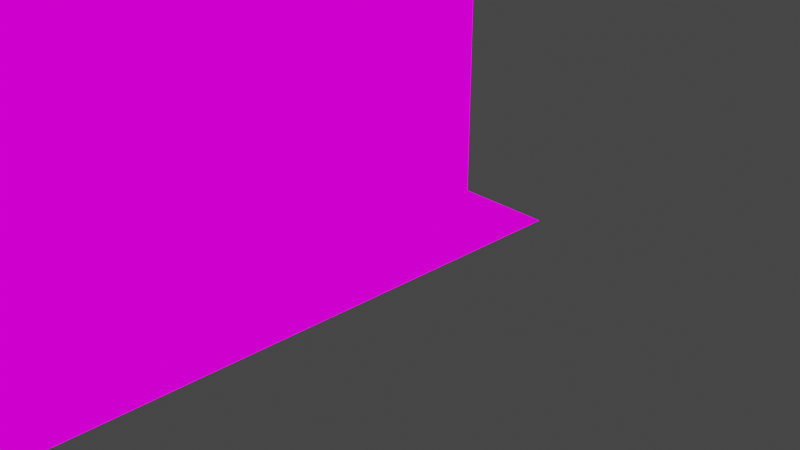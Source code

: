 # Source: DungeonMockup5.blend  (saved by Blender 2.80.75; exported with 4.5.12 LTS)
import bpy
from mathutils import Matrix  # noqa: F401  (used for matrix-valued properties, if any)

bpy.ops.wm.read_factory_settings(use_empty=True)
scene = bpy.context.scene
scene.name = 'Scene'

# ---- collections
col_collection = bpy.data.collections.new('Collection'); scene.collection.children.link(col_collection)

# ---- images (referenced by path relative to the original .blend; pixels are not part of the script)
import os
ASSET_DIR = os.environ.get("B2B_ASSET_DIR", "")  # directory of the original .blend (textures are referenced by path, not embedded)
HERE = os.path.dirname(os.path.abspath(__file__))  # packed textures are extracted next to this script under _unpacked/

def load_image(name, relpath, width, height, colorspace="sRGB"):
    """Load a texture the original file referenced (path relative to the .blend, or extracted next to this script)."""
    p = next((c for c in (os.path.join(HERE, relpath), os.path.join(ASSET_DIR, relpath)) if relpath and os.path.exists(c)), "")
    if p:
        img = bpy.data.images.load(p, check_existing=True)
        img.name = name
    else:  # same state as the original file: an image datablock whose file is absent (Cycles renders it pink)
        img = bpy.data.images.new(name, width, height)
        img.source = "FILE"
        img.filepath = "//" + (relpath or name)
    img.colorspace_settings.name = colorspace
    return img
img_0x72_16x16dungeontileset_walls_v2_png = load_image('0x72_16x16DungeonTileset_walls.v2.png', '0x72_16x16DungeonTileset_walls.v2.png', 1024, 1024, 'sRGB')
img_0x72_16x16dungeontileset_walls_v2_png_002 = load_image('0x72_16x16DungeonTileset_walls.v2.png.002', '0x72_16x16DungeonTileset_walls.v2.png', 1024, 1024, 'sRGB')
img_0x72_16x16dungeontileset_walls_v2_png_001 = load_image('0x72_16x16DungeonTileset_walls.v2.png.001', '0x72_16x16DungeonTileset_walls.v2.png', 1024, 1024, 'sRGB')

# ---- materials (node trees are filled in below, after node groups)
mat_material = bpy.data.materials.new('Material')
mat_material.alpha_threshold = 0.0
mat_material.use_transparent_shadow = False
mat_material.line_color = (0.0, 0.0, 0.0, 1.0)
mat_0x72_16x16dungeontileset_walls_v2_001 = bpy.data.materials.new('0x72_16x16DungeonTileset_walls.v2.001')
mat_0x72_16x16dungeontileset_walls_v2_001.use_transparent_shadow = False
mat_0x72_16x16dungeontileset_walls_v2_002 = bpy.data.materials.new('0x72_16x16DungeonTileset_walls.v2.002')
mat_0x72_16x16dungeontileset_walls_v2_002.use_transparent_shadow = False
mat_0x72_16x16dungeontileset_walls_v2 = bpy.data.materials.new('0x72_16x16DungeonTileset_walls.v2')
mat_0x72_16x16dungeontileset_walls_v2.use_transparent_shadow = False

# ---- material node trees
mat_material.use_nodes = True; mat_material.node_tree.nodes.clear()
_N = mat_material.node_tree.nodes; _L = mat_material.node_tree.links
n0 = _N.new('ShaderNodeOutputMaterial'); n0.name = 'Material Output'; n0.location = (300, 300)
n1 = _N.new('ShaderNodeBsdfPrincipled'); n1.name = 'Principled BSDF'; n1.location = (10, 300)
n1.distribution = 'GGX'
n1.subsurface_method = 'BURLEY'
n1.inputs[2].default_value = 0.4
n1.inputs[3].default_value = 1.45
n1.inputs[27].default_value = (0.0, 0.0, 0.0, 1.0)
n1.inputs[28].default_value = 1.0
_L.new(n1.outputs[0], n0.inputs[0])
n0.is_active_output = True
mat_0x72_16x16dungeontileset_walls_v2_001.use_nodes = True; mat_0x72_16x16dungeontileset_walls_v2_001.node_tree.nodes.clear()
_N = mat_0x72_16x16dungeontileset_walls_v2_001.node_tree.nodes; _L = mat_0x72_16x16dungeontileset_walls_v2_001.node_tree.links
n0 = _N.new('ShaderNodeOutputMaterial'); n0.name = 'Material Output'; n0.location = (400, 0)
n1 = _N.new('ShaderNodeLightPath'); n1.name = 'Light Path'; n1.location = (0, 250)
n2 = _N.new('ShaderNodeBsdfTransparent'); n2.name = 'Transparent BSDF'; n2.location = (-200, -100)
n3 = _N.new('ShaderNodeEmission'); n3.name = 'Emission'; n3.location = (-200, -200)
n4 = _N.new('ShaderNodeMixShader'); n4.name = 'Mix Shader'; n4.location = (200, 0)
n5 = _N.new('ShaderNodeMixShader'); n5.name = 'Mix Shader.001'; n5.location = (0, -100)
n6 = _N.new('ShaderNodeTexImage'); n6.name = 'Image Texture'; n6.location = (-500, 100)
n6.image = img_0x72_16x16dungeontileset_walls_v2_png
n6.interpolation = 'Closest'
_L.new(n6.outputs[0], n3.inputs[0])
_L.new(n6.outputs[1], n5.inputs[0])
_L.new(n2.outputs[0], n5.inputs[1])
_L.new(n2.outputs[0], n4.inputs[1])
_L.new(n3.outputs[0], n5.inputs[2])
_L.new(n5.outputs[0], n4.inputs[2])
_L.new(n1.outputs[0], n4.inputs[0])
_L.new(n4.outputs[0], n0.inputs[0])
n0.is_active_output = True
mat_0x72_16x16dungeontileset_walls_v2_002.use_nodes = True; mat_0x72_16x16dungeontileset_walls_v2_002.node_tree.nodes.clear()
_N = mat_0x72_16x16dungeontileset_walls_v2_002.node_tree.nodes; _L = mat_0x72_16x16dungeontileset_walls_v2_002.node_tree.links
n0 = _N.new('ShaderNodeOutputMaterial'); n0.name = 'Material Output'; n0.location = (400, 0)
n1 = _N.new('ShaderNodeLightPath'); n1.name = 'Light Path'; n1.location = (0, 250)
n2 = _N.new('ShaderNodeBsdfTransparent'); n2.name = 'Transparent BSDF'; n2.location = (-200, -100)
n3 = _N.new('ShaderNodeEmission'); n3.name = 'Emission'; n3.location = (-200, -200)
n4 = _N.new('ShaderNodeMixShader'); n4.name = 'Mix Shader'; n4.location = (200, 0)
n5 = _N.new('ShaderNodeMixShader'); n5.name = 'Mix Shader.001'; n5.location = (0, -100)
n6 = _N.new('ShaderNodeTexImage'); n6.name = 'Image Texture'; n6.location = (-500, 100)
n6.image = img_0x72_16x16dungeontileset_walls_v2_png_002
n6.interpolation = 'Closest'
_L.new(n6.outputs[0], n3.inputs[0])
_L.new(n6.outputs[1], n5.inputs[0])
_L.new(n2.outputs[0], n5.inputs[1])
_L.new(n2.outputs[0], n4.inputs[1])
_L.new(n3.outputs[0], n5.inputs[2])
_L.new(n5.outputs[0], n4.inputs[2])
_L.new(n1.outputs[0], n4.inputs[0])
_L.new(n4.outputs[0], n0.inputs[0])
n0.is_active_output = True
mat_0x72_16x16dungeontileset_walls_v2.use_nodes = True; mat_0x72_16x16dungeontileset_walls_v2.node_tree.nodes.clear()
_N = mat_0x72_16x16dungeontileset_walls_v2.node_tree.nodes; _L = mat_0x72_16x16dungeontileset_walls_v2.node_tree.links
n0 = _N.new('ShaderNodeOutputMaterial'); n0.name = 'Material Output'; n0.location = (400, 0)
n1 = _N.new('ShaderNodeLightPath'); n1.name = 'Light Path'; n1.location = (0, 250)
n2 = _N.new('ShaderNodeBsdfTransparent'); n2.name = 'Transparent BSDF'; n2.location = (-200, -100)
n3 = _N.new('ShaderNodeEmission'); n3.name = 'Emission'; n3.location = (-200, -200)
n4 = _N.new('ShaderNodeMixShader'); n4.name = 'Mix Shader'; n4.location = (200, 0)
n5 = _N.new('ShaderNodeMixShader'); n5.name = 'Mix Shader.001'; n5.location = (0, -100)
n6 = _N.new('ShaderNodeTexImage'); n6.name = 'Image Texture'; n6.location = (-500, 100)
n6.image = img_0x72_16x16dungeontileset_walls_v2_png_001
n6.interpolation = 'Closest'
_L.new(n6.outputs[0], n3.inputs[0])
_L.new(n6.outputs[1], n5.inputs[0])
_L.new(n2.outputs[0], n5.inputs[1])
_L.new(n2.outputs[0], n4.inputs[1])
_L.new(n3.outputs[0], n5.inputs[2])
_L.new(n5.outputs[0], n4.inputs[2])
_L.new(n1.outputs[0], n4.inputs[0])
_L.new(n4.outputs[0], n0.inputs[0])
n0.is_active_output = True

# ---- world
world_world = bpy.data.worlds.new('World'); scene.world = world_world
world_world.use_nodes = True; world_world.node_tree.nodes.clear()
_N = world_world.node_tree.nodes; _L = world_world.node_tree.links
n0 = _N.new('ShaderNodeOutputWorld'); n0.name = 'World Output'; n0.location = (300, 300)
n1 = _N.new('ShaderNodeBackground'); n1.name = 'Background'; n1.location = (10, 300)
n1.inputs[0].default_value = (0.05088, 0.05088, 0.05088, 1.0)
_L.new(n1.outputs[0], n0.inputs[0])
n0.is_active_output = True
world_world.color = (0.05088, 0.05088, 0.05088)
world_world.use_sun_shadow = False
world_world.sun_shadow_jitter_overblur = 0.0

# ---- cameras
cam_camera = bpy.data.cameras.new('Camera')
cam_camera.clip_end = 100.0
cam_camera.ortho_scale = 7.314

# ---- lights
light_light = bpy.data.lights.new('Light', 'POINT')
light_light.transmission_factor = 0.0
light_light.energy = 1000.0
light_light.shadow_soft_size = 0.1
light_light.shadow_maximum_resolution = 0.006
light_light.use_absolute_resolution = True

# ---- meshes
me_cube = bpy.data.meshes.new('Cube')
me_cube.from_pydata([(-0.194, -0.194, 0.0), (0.194, 0.388, 0.0), (0.0, 0.388, 0.0), (-0.5819, 0.388, 0.5819), (-0.7759, 0.0, 0.0), (0.0, 0.0, 0.194), (0.194, 0.194, 1.164), (-0.388, 0.0, 0.0), (-0.194, 0.388, 0.9699), (0.0, 0.0, 0.5819), (0.0, 0.194, 0.7759), (-0.194, -0.5819, 0.7759), (-0.194, 0.388, 0.194), (0.0, 0.194, 0.194), (0.0, 0.388, 0.388), (0.0, 0.194, 0.388), (0.0, 0.194, 0.5819), (0.0, 0.0, 0.7759), (-0.9699, 0.0, 0.0), (0.194, 0.194, 0.9699), (-0.5819, 0.0, 0.388), (0.0, 0.0, 0.388), (-0.7759, 0.0, 0.388), (-0.388, 0.0, 0.5819), (-0.5819, 0.0, 0.0), (-0.194, 0.0, 0.9699), (-0.388, 0.0, 0.194), (-1.164, 0.0, 0.0), (-0.388, -0.7759, 0.0), (-0.5819, 0.0, 0.194), (-0.7759, 0.0, 0.194), (-0.9699, 0.0, 0.388), (-1.358, 0.0, 0.0), (-0.9699, 0.0, 0.194), (-1.164, 0.0, 0.194), (-0.388, 0.0, 0.388), (-1.552, 0.0, 0.388), (-0.194, 0.0, 0.5819), (-1.164, 0.0, 0.388), (0.388, -1.164, 1.164), (0.0, 0.0, 0.0), (-1.164, -0.194, 0.7759), (-0.194, 0.0, 0.388), (-0.9699, 0.0, 0.5819), (-0.194, 0.0, 0.194), (-0.5819, 0.0, 0.5819), (-1.552, 0.0, 0.0), (-0.7759, 0.0, 0.5819), (-0.388, -0.194, 0.0), (-0.194, 0.0, 0.7759), (0.0, -0.7759, 0.9699), (-1.164, 0.0, 0.5819), (0.388, 0.0, 0.0), (-1.358, 0.0, 0.388), (-1.358, 0.0, 0.7759), (-1.358, 0.0, 0.194), (-1.358, 0.0, 0.5819), (-1.164, -0.194, 0.0), (-1.552, -0.194, 0.7759), (-0.388, 0.0, 0.7759), (-0.5819, -0.194, 0.0), (-0.194, 0.0, 0.0), (-0.5819, -0.388, 0.0), (-0.7759, -0.5819, 0.0), (-1.552, -0.5819, 0.388), (-0.388, -0.388, 0.0), (-1.552, -0.194, 0.0), (-1.552, 0.0, 0.194), (-1.552, 0.0, 0.5819), (0.388, -0.388, 0.0), (0.388, -0.7759, 0.0), (0.0, 0.194, 0.0), (-0.194, -0.388, 0.0), (-0.5819, -0.7759, 0.0), (0.0, -0.5819, 0.0), (-0.7759, -0.388, 0.0), (0.388, -0.5819, 0.0), (-0.388, -0.5819, 0.0), (0.0, -0.194, 0.0), (-1.164, -0.5819, 0.0), (-1.164, -0.388, 0.0), (-0.9699, -0.388, 0.0), (-0.7759, -0.194, 0.0), (-0.9699, -0.194, 0.0), (-1.358, -0.5819, 0.0), (-1.358, -0.194, 0.0), (-1.552, -0.388, 0.194), (-1.358, -1.164, 0.0), (-0.7759, -1.164, 0.388), (-0.9699, -0.5819, 0.0), (-1.552, -1.164, 0.0), (-1.552, -0.388, 0.0), (-0.7759, -1.164, 0.5819), (-1.552, -0.9699, 0.0), (-0.9699, -1.164, 0.0), (-1.358, -0.9699, 0.0), (-0.194, -0.7759, 0.7759), (-0.194, -0.5819, 0.0), (-1.552, -0.194, 0.388), (-0.7759, -0.9699, 0.0), (-0.5819, -0.9699, 0.0), (-0.194, -0.7759, 0.0), (-0.388, -0.9699, 0.0), (-1.164, -1.164, 0.194), (-0.5819, -1.164, 0.0), (-0.388, -1.164, 0.0), (-0.5819, -0.5819, 0.0), (-1.552, -0.194, 0.194), (0.388, -1.358, 0.0), (0.0, -0.9699, 0.0), (0.388, -0.9699, 0.0), (0.0, -0.7759, 0.0), (0.0, -0.388, 0.0), (0.194, -1.164, 0.0), (0.388, -0.194, 0.0), (0.194, -0.194, 0.0), (-0.9699, -0.9699, 0.0), (-1.164, -0.9699, 0.0), (-1.358, -0.388, 0.0), (-1.358, -0.7759, 0.0), (-0.9699, -0.7759, 0.0), (-0.7759, -0.7759, 0.0), (-1.164, -0.7759, 0.0), (-0.194, -0.9699, 0.0), (-1.552, -0.194, 0.5819), (0.388, 0.388, 0.0), (0.388, 0.194, 0.0), (0.194, 0.194, 0.0), (0.194, 0.0, 0.0), (0.194, -0.5819, 0.0), (0.194, -0.388, 0.0), (-1.552, 0.0, 0.7759), (0.194, -0.7759, 0.0), (0.194, -0.9699, 0.0), (-1.552, -0.7759, 0.5819), (-1.552, -0.5819, 0.5819), (-1.552, -0.388, 0.388), (-1.552, -0.388, 0.5819), (-1.552, -0.9699, 0.5819), (-1.552, -0.5819, 0.0), (-0.9699, -0.9699, 0.7759), (-1.358, -0.5819, 0.7759), (-1.552, -0.5819, 0.7759), (-1.552, -0.9699, 0.388), (-1.552, -1.164, 0.388), (-1.552, -0.9699, 0.194), (-1.552, -0.5819, 0.194), (-1.358, -1.164, 0.5819), (-1.552, -1.164, 0.194), (-1.552, -0.7759, 0.0), (-1.552, -0.7759, 0.194), (-1.552, -0.7759, 0.388), (-0.5819, -0.5819, 0.7759), (-1.552, -1.164, 0.5819), (-1.358, -1.164, 0.194), (-0.5819, -1.164, 0.388), (-1.552, -0.7759, 0.7759), (-1.164, -1.164, 0.0), (-1.358, -1.164, 0.388), (-0.9699, -1.164, 0.388), (-0.388, -1.164, 0.388), (-1.164, -1.164, 0.5819), (-0.7759, -1.164, 0.7759), (-0.9699, -1.164, 0.7759), (-0.388, -1.164, 0.5819), (-1.358, -0.9699, 0.7759), (0.0, -1.164, 0.7759), (-0.7759, -1.164, 0.194), (-1.164, -0.9699, 0.7759), (0.0, -1.164, 0.194), (-0.388, -1.164, 0.7759), (-0.194, -1.164, 0.7759), (-0.194, -1.164, 0.194), (-0.194, -1.164, 0.388), (-0.7759, -1.164, 0.0), (0.0, -1.164, 0.388), (-0.9699, -1.164, 0.194), (-0.194, -1.164, 0.0), (0.0, -1.358, 0.194), (0.0, -1.164, 0.0), (-1.164, -1.164, 0.388), (-0.5819, -1.164, 0.194), (-0.194, -1.164, 0.5819), (-0.9699, -1.164, 0.5819), (-0.5819, -1.164, 0.5819), (-0.388, -1.164, 0.194), (0.388, -2.328, 0.0), (0.0, -1.552, 0.194), (0.0, -1.164, 0.5819), (0.0, -1.358, 0.388), (0.0, -1.358, 0.5819), (0.0, -1.358, 0.7759), (0.0, -1.552, 0.7759), (0.388, -1.552, 0.0), (-0.7759, -2.522, 0.7759), (0.0, -1.552, 0.5819), (0.0, -1.552, 0.388), (-0.5819, -1.552, 0.5819), (0.194, -1.552, 0.0), (0.0, -1.94, 1.164), (-1.552, -1.552, 0.194), (-0.194, -1.552, 0.388), (-0.9699, -1.552, 0.5819), (-0.9699, -1.552, 0.388), (-1.164, -1.552, 0.388), (-0.194, -1.746, 0.9699), (-0.5819, -2.134, 0.7759), (-0.7759, -1.552, 0.5819), (-1.164, -1.552, 0.5819), (-0.5819, -1.552, 0.7759), (-0.7759, -1.552, 0.7759), (-0.388, -1.552, 0.388), (-0.194, -1.552, 0.5819), (-0.7759, -1.746, 0.7759), (-1.164, -1.552, 0.7759), (-1.358, -1.552, 0.7759), (-1.552, -1.552, 0.5819), (-0.5819, -1.552, 0.0), (-1.358, -1.552, 0.5819), (0.194, -2.522, 0.0), (-1.552, -1.746, 0.194), (-0.388, -1.746, 0.0), (-1.358, -1.552, 0.388), (-0.7759, -1.552, 0.194), (-0.9699, -1.552, 0.194), (0.388, -1.164, 0.0), (-0.7759, -1.552, 0.0), (-0.194, -1.552, 0.194), (-0.5819, -1.552, 0.388), (-0.7759, -1.552, 0.388), (-1.358, -1.552, 0.194), (-0.5819, -2.716, 0.0), (-0.388, -1.552, 0.194), (-0.388, -1.552, 0.5819), (-0.194, -1.746, 0.0), (-0.5819, -1.552, 0.194), (-1.164, -1.552, 0.194), (-1.552, -1.552, 0.0), (-1.552, -2.522, 0.388), (-0.5819, -1.746, 0.0), (-1.358, -2.716, 0.7759), (-1.552, -1.552, 0.388), (-1.552, -1.746, 0.388), (-0.5819, -2.328, 0.0), (-1.164, -2.716, 0.7759), (-1.552, -1.746, 0.5819), (-1.552, -2.328, 0.5819), (-1.552, -1.94, 0.388), (-1.552, -1.94, 0.5819), (-1.552, -2.134, 0.7759), (-1.164, -1.746, 0.0), (-1.552, -2.328, 0.7759), (-1.358, -2.134, 0.7759), (-1.552, -2.716, 0.5819), (-1.552, -2.522, 0.5819), (-1.552, -2.716, 0.388), (-1.552, -2.716, 0.7759), (-1.552, -1.94, 0.0), (-0.9699, -1.746, 0.0), (-1.552, -2.134, 0.388), (-1.552, -2.716, 0.0), (-1.552, -2.134, 0.5819), (-1.552, -2.716, 0.194), (-1.552, -2.134, 0.194), (-1.552, -2.328, 0.0), (-1.358, -1.746, 0.0), (-1.552, -2.328, 0.194), (-1.552, -1.94, 0.194), (-1.552, -2.522, 0.194), (-1.552, -2.328, 0.388), (-1.552, -1.746, 0.0), (-1.358, -1.552, 0.0), (-1.164, -1.552, 0.0), (-0.9699, -1.552, 0.0), (0.194, -2.716, 0.0), (0.388, -2.134, 0.0), (-0.388, -1.552, 0.0), (-0.194, -1.552, 0.0), (0.0, -1.552, 0.0), (0.388, -1.746, 0.0), (0.0, -1.358, 0.0), (-0.194, 0.388, 0.5819), (0.194, -1.358, 0.0), (-0.194, -2.134, 0.0), (-0.5819, -2.134, 0.0), (0.194, -1.746, 0.0), (0.0, -1.746, 0.0), (-0.388, -2.134, 0.0), (0.194, -2.328, 0.0), (-1.358, -2.134, 0.0), (0.0, -1.94, 0.0), (0.0, -2.716, 0.0), (-0.388, -2.328, 0.0), (0.0, -2.134, 0.0), (-0.5819, -1.94, 0.0), (-1.358, 0.388, 0.0), (-0.194, -1.94, 0.0), (-0.388, -1.94, 0.0), (-0.7759, -1.746, 0.0), (-1.164, -1.94, 0.0), (-0.9699, -2.328, 0.0), (-0.7759, -1.94, 0.0), (-1.358, -1.94, 0.0), (-0.9699, -1.94, 0.0), (-0.388, -2.522, 0.0), (0.194, -2.134, 0.0), (0.388, -1.94, 0.0), (0.194, -1.94, 0.0), (-0.194, -2.522, 0.0), (-0.7759, -2.328, 0.0), (-0.194, -2.716, 0.0), (-1.164, -2.328, 0.0), (-0.7759, -2.716, 0.0), (-0.388, -2.716, 0.0), (-0.5819, -2.522, 0.0), (0.388, -2.522, 0.0), (-0.9699, -2.716, 0.0), (-1.164, -2.716, 0.0), (-0.7759, -2.522, 0.0), (0.388, -2.716, 0.0), (-1.358, -2.716, 0.0), (-0.194, 0.388, 0.7759), (-1.164, -2.522, 0.0), (-1.358, -2.328, 0.0), (-1.358, -2.522, 0.0), (-1.552, -2.522, 0.0), (-1.552, -2.134, 0.0), (-1.164, -2.134, 0.0), (-0.9699, -2.134, 0.0), (-0.7759, -2.134, 0.0), (0.0, -2.328, 0.0), (-0.194, -2.328, 0.0), (0.0, -2.522, 0.0), (-0.9699, -2.522, 0.0), (0.0, 0.388, 0.194), (-0.194, 0.388, 0.388), (0.0, 0.388, 0.5819), (0.0, 0.388, 0.7759), (-0.5819, 0.388, 0.0), (-0.194, 0.388, 0.0), (-0.388, 0.388, 0.0), (-0.7759, 0.388, 0.0), (-0.388, 0.388, 0.194), (-0.7759, 0.388, 0.5819), (-0.5819, 0.388, 0.194), (-0.9699, 0.388, 0.194), (-0.9699, 0.388, 0.0), (-1.164, 0.388, 0.194), (-1.552, 0.388, 0.0), (-1.552, 0.388, 0.5819), (-1.552, 0.388, 0.7759), (-0.9699, 0.388, 0.5819), (-1.164, 0.388, 0.0), (-0.7759, 0.388, 0.388), (-0.388, 0.388, 0.5819), (-1.358, 0.388, 0.7759), (-1.164, 0.388, 0.7759), (-1.358, 0.388, 0.388), (-0.9699, 0.388, 0.7759), (-1.552, 0.388, 0.388), (-0.7759, 0.388, 0.7759), (-0.388, 0.388, 0.388), (-0.5819, 0.388, 0.7759), (-1.358, 0.388, 0.194), (-0.5819, 0.388, 0.388), (-0.388, 0.388, 0.7759), (-0.7759, 0.388, 0.194), (-1.164, 0.388, 0.5819), (-1.164, 0.388, 0.388), (-1.552, 0.388, 0.194), (-0.9699, 0.388, 0.388), (-1.358, 0.388, 0.5819), (-0.194, -2.328, 0.7759), (-0.388, -0.194, 0.7759), (-0.194, -1.746, 0.7759), (-0.194, -0.9699, 0.9699), (-0.194, -0.7759, 0.9699), (-0.194, -0.388, 0.7759), (-0.5819, -0.7759, 0.7759), (-0.194, -1.552, 0.9699), (-0.194, -0.194, 0.9699), (-0.194, -2.328, 0.9699), (-0.194, -0.194, 0.7759), (-0.194, -1.552, 0.7759), (-0.194, -1.94, 0.7759), (-0.194, -2.134, 0.9699), (-0.194, -1.94, 0.9699), (-0.194, -2.134, 0.7759), (0.0, -1.94, 0.9699), (-0.9699, -1.552, 0.7759), (-0.194, -2.716, 0.7759), (-0.194, -2.522, 0.9699), (-0.194, -2.716, 0.9699), (-0.388, -2.134, 0.7759), (0.0, -1.746, 0.9699), (-1.358, -1.746, 0.7759), (-1.358, -1.94, 0.7759), (-0.194, -2.522, 0.7759), (-0.388, -1.552, 0.7759), (-0.388, -2.716, 0.7759), (-0.388, -2.328, 0.7759), (-0.388, -2.522, 0.7759), (-0.388, -1.746, 0.7759), (-0.9699, -1.746, 0.7759), (-0.7759, -2.328, 0.7759), (-0.388, -1.94, 0.7759), (-0.9699, -1.94, 0.7759), (-0.9699, -2.522, 0.7759), (-0.5819, -1.94, 0.7759), (-0.7759, -1.94, 0.7759), (-0.7759, -2.134, 0.7759), (-0.5819, -1.746, 0.7759), (-0.9699, -2.328, 0.7759), (-0.5819, -2.716, 0.7759), (-0.5819, -2.522, 0.7759), (-0.5819, -2.328, 0.7759), (-1.164, -2.522, 0.7759), (-1.552, -1.552, 0.7759), (-0.7759, -2.716, 0.7759), (-1.164, -2.328, 0.7759), (-0.9699, -2.134, 0.7759), (-1.164, -2.134, 0.7759), (-1.164, -1.94, 0.7759), (-1.552, -1.94, 0.7759), (-1.552, -1.746, 0.7759), (-1.164, -1.746, 0.7759), (-1.552, -2.522, 0.7759), (-1.358, -2.328, 0.7759), (-1.358, -2.522, 0.7759), (-1.552, -1.164, 0.7759), (-1.358, -1.164, 0.7759), (-1.164, -1.164, 0.7759), (-1.552, -0.9699, 0.7759), (-0.194, -1.164, 0.9699), (-1.358, -0.7759, 0.7759), (-0.5819, -0.194, 0.7759), (-0.5819, -0.9699, 0.7759), (-0.7759, -0.7759, 0.7759), (-0.7759, -0.9699, 0.7759), (-1.164, -0.7759, 0.7759), (-0.5819, -1.164, 0.7759), (-1.552, -0.388, 0.7759), (-0.9699, -0.7759, 0.7759), (-1.164, 0.0, 0.7759), (-0.9699, -0.5819, 0.7759), (-1.358, -0.388, 0.7759), (-1.164, -0.5819, 0.7759), (-0.5819, 0.0, 0.7759), (-1.164, -0.388, 0.7759), (-0.9699, -0.194, 0.7759), (-0.7759, -0.5819, 0.7759), (-0.7759, -0.388, 0.7759), (-0.7759, 0.0, 0.7759), (-0.9699, -0.388, 0.7759), (-0.9699, 0.0, 0.7759), (-0.388, -0.5819, 0.7759), (-0.7759, -0.194, 0.7759), (-1.358, -0.194, 0.7759), (-0.388, -0.9699, 0.7759), (-0.194, -0.9699, 0.7759), (-0.388, -0.7759, 0.7759), (-0.5819, -0.388, 0.7759), (-0.388, -0.388, 0.7759), (0.0, -1.552, 1.164), (-0.194, -0.5819, 0.9699), (-0.194, -0.388, 0.9699), (0.0, -7.4e-07, 1.164), (0.194, 0.388, 1.164), (0.388, -1.94, 1.164), (0.0, -2.522, 1.164), (0.0, -2.134, 0.9699), (0.0, -2.328, 0.9699), (0.0, -2.522, 0.9699), (0.0, -2.716, 0.9699), (0.388, -2.522, 1.164), (0.0, -0.194, 1.164), (0.388, -0.9699, 1.164), (0.0, -2.328, 1.164), (1.445e-06, -1.164, 0.9699), (7.226e-07, -1.358, 0.9699), (0.194, -1.552, 1.164), (0.194, -1.552, 0.9699), (0.0, -1.552, 0.9699), (0.0, -1.358, 0.9699), (0.194, -1.358, 0.9699), (0.194, -1.358, 1.164), (0.194, -1.552, 1.164), (0.0, -0.194, 0.9699), (0.194, -1.164, 0.9699), (0.0, -0.5819, 0.9699), (0.194, -0.7759, 1.164), (0.194, -1.552, 0.9699), (0.0, -0.9699, 0.9699), (0.0, -1.164, 0.9699), (0.0, -1.746, 1.164), (0.0, -0.9699, 1.164), (0.0, -1.164, 1.164), (0.0, -0.388, 0.9699), (0.0, -0.388, 1.164), (0.0, 0.0, 0.9699), (0.0, 0.388, 1.164), (0.0, 0.388, 0.9699), (0.194, 0.0, 0.9699), (0.0, 0.194, 0.9699), (0.194, 0.388, 0.9699), (0.194, -0.388, 1.164), (0.194, -0.194, 1.164), (0.388, 0.388, 1.164), (0.388, 0.194, 1.164), (0.194, -0.9699, 1.164), (0.388, -7.4e-07, 1.164), (0.0, -0.7759, 1.164), (0.388, -0.194, 1.164), (0.388, -0.388, 1.164), (0.194, -7.4e-07, 1.164), (0.0, -0.5819, 1.164), (0.388, -1.358, 1.164), (0.194, -1.746, 1.164), (0.194, -1.164, 1.164), (0.194, -0.5819, 1.164), (0.388, -0.7759, 1.164), (0.388, -0.5819, 1.164), (0.388, -1.552, 1.164), (0.388, -1.746, 1.164), (0.194, -1.94, 1.164), (0.194, -2.716, 1.164), (0.0, -2.134, 1.164), (0.0, -2.716, 1.164), (0.194, -2.522, 1.164), (0.388, -2.716, 1.164), (0.388, -2.328, 1.164), (0.194, -2.328, 1.164), (0.194, -2.134, 1.164), (0.388, -2.134, 1.164), (-0.9699, -2.716, 0.7759)], [(480, 481), (479, 478)], [(40, 71, 13, 5), (5, 13, 15, 21), (21, 15, 16, 9), (9, 16, 10, 17), (71, 2, 334, 13), (13, 334, 14, 15), (15, 14, 336, 16), (16, 336, 337, 10), (10, 337, 501, 503), (17, 10, 503, 499), (61, 40, 5, 44), (44, 5, 21, 42), (42, 21, 9, 37), (37, 9, 17, 49), (49, 17, 499, 25), (7, 61, 44, 26), (24, 7, 26, 29), (4, 24, 29, 30), (18, 4, 30, 33), (27, 18, 33, 34), (32, 27, 34, 55), (34, 33, 31, 38), (38, 31, 43, 51), (31, 22, 47, 43), (22, 20, 45, 47), (20, 35, 23, 45), (35, 42, 37, 23), (26, 44, 42, 35), (29, 26, 35, 20), (30, 29, 20, 22), (33, 30, 22, 31), (55, 34, 38, 53), (53, 38, 51, 56), (23, 37, 49, 59), (45, 23, 59, 447), (47, 45, 447, 452), (43, 47, 452, 454), (51, 43, 454, 443), (56, 51, 443, 54), (68, 56, 54, 131), (36, 53, 56, 68), (67, 55, 53, 36), (46, 32, 55, 67), (0, 78, 40, 61), (48, 0, 61, 7), (60, 48, 7, 24), (82, 60, 24, 4), (83, 82, 4, 18), (57, 83, 18, 27), (85, 57, 27, 32), (66, 85, 32, 46), (78, 115, 128, 40), (40, 128, 127, 71), (71, 127, 1, 2), (112, 130, 115, 78), (74, 129, 130, 112), (111, 132, 129, 74), (72, 112, 78, 0), (65, 72, 0, 48), (62, 65, 48, 60), (75, 62, 60, 82), (81, 75, 82, 83), (80, 81, 83, 57), (118, 80, 57, 85), (91, 118, 85, 66), (139, 84, 118, 91), (149, 119, 84, 139), (93, 95, 119, 149), (90, 87, 95, 93), (87, 157, 117, 95), (157, 94, 116, 117), (94, 174, 99, 116), (174, 104, 100, 99), (104, 105, 102, 100), (105, 177, 123, 102), (177, 179, 109, 123), (179, 113, 133, 109), (109, 133, 132, 111), (101, 111, 74, 97), (97, 74, 112, 72), (77, 97, 72, 65), (106, 77, 65, 62), (63, 106, 62, 75), (89, 63, 75, 81), (79, 89, 81, 80), (84, 79, 80, 118), (119, 122, 79, 84), (95, 117, 122, 119), (117, 116, 120, 122), (116, 99, 121, 120), (99, 100, 73, 121), (100, 102, 28, 73), (73, 28, 77, 106), (28, 101, 97, 77), (122, 120, 89, 79), (120, 121, 63, 89), (121, 73, 106, 63), (102, 123, 101, 28), (123, 109, 111, 101), (127, 126, 125, 1), (66, 46, 67, 107), (128, 52, 126, 127), (115, 114, 52, 128), (130, 69, 114, 115), (129, 76, 69, 130), (132, 70, 76, 129), (133, 110, 70, 132), (113, 225, 110, 133), (107, 67, 36, 98), (98, 36, 68, 124), (124, 68, 131, 58), (91, 66, 107, 86), (86, 107, 98, 136), (136, 98, 124, 137), (137, 124, 58, 441), (135, 137, 441, 142), (134, 135, 142, 156), (138, 134, 156, 432), (143, 151, 134, 138), (145, 150, 151, 143), (93, 149, 150, 145), (149, 139, 146, 150), (139, 91, 86, 146), (146, 86, 136, 64), (64, 136, 137, 135), (151, 64, 135, 134), (150, 146, 64, 151), (90, 93, 145, 148), (148, 145, 143, 144), (144, 143, 138, 153), (153, 138, 432, 429), (87, 90, 148, 154), (154, 148, 144, 158), (158, 144, 153, 147), (147, 153, 429, 430), (157, 87, 154, 103), (103, 154, 158, 180), (180, 158, 147, 161), (161, 147, 430, 431), (183, 161, 431, 163), (92, 183, 163, 162), (184, 92, 162, 440), (164, 184, 440, 170), (182, 164, 170, 171), (188, 182, 171, 166), (175, 173, 182, 188), (169, 172, 173, 175), (179, 177, 172, 169), (177, 105, 185, 172), (105, 104, 181, 185), (104, 174, 167, 181), (174, 94, 176, 167), (94, 157, 103, 176), (176, 103, 180, 159), (159, 180, 161, 183), (88, 159, 183, 92), (155, 88, 92, 184), (160, 155, 184, 164), (173, 160, 164, 182), (172, 185, 160, 173), (185, 181, 155, 160), (181, 167, 88, 155), (167, 176, 159, 88), (166, 171, 433, 493), (280, 179, 169, 178), (178, 169, 175, 189), (189, 175, 188, 190), (190, 188, 166, 191), (191, 166, 493, 479), (278, 280, 178, 187), (187, 178, 189, 196), (196, 189, 190, 195), (195, 190, 191, 192), (192, 191, 479, 482), (277, 278, 187, 227), (227, 187, 196, 201), (201, 196, 195, 212), (212, 195, 192, 383), (383, 192, 482, 379), (233, 212, 383, 398), (197, 233, 398, 209), (207, 197, 209, 210), (202, 207, 210, 389), (208, 202, 389, 214), (218, 208, 214, 215), (222, 204, 208, 218), (230, 236, 204, 222), (271, 272, 236, 230), (272, 273, 224, 236), (273, 226, 223, 224), (226, 217, 235, 223), (217, 276, 232, 235), (276, 277, 227, 232), (232, 227, 201, 211), (211, 201, 212, 233), (228, 211, 233, 197), (229, 228, 197, 207), (203, 229, 207, 202), (204, 203, 202, 208), (236, 224, 203, 204), (224, 223, 229, 203), (223, 235, 228, 229), (235, 232, 211, 228), (237, 271, 230, 200), (200, 230, 222, 241), (241, 222, 218, 216), (216, 218, 215, 417), (270, 237, 200, 220), (220, 200, 241, 242), (242, 241, 216, 245), (245, 216, 417, 424), (257, 270, 220, 267), (267, 220, 242, 247), (247, 242, 245, 248), (248, 245, 424, 423), (261, 248, 423, 249), (246, 261, 249, 251), (254, 246, 251, 426), (253, 254, 426, 256), (255, 238, 254, 253), (262, 268, 238, 255), (260, 325, 268, 262), (326, 257, 267, 263), (264, 326, 263, 266), (325, 264, 266, 268), (268, 266, 269, 238), (238, 269, 246, 254), (269, 259, 261, 246), (259, 247, 248, 261), (263, 267, 247, 259), (266, 263, 259, 269), (270, 265, 271, 237), (265, 250, 272, 271), (250, 258, 273, 272), (258, 298, 226, 273), (298, 239, 217, 226), (239, 221, 276, 217), (221, 234, 277, 276), (234, 286, 278, 277), (286, 285, 198, 278), (278, 198, 282, 280), (280, 282, 113, 179), (282, 108, 225, 113), (198, 193, 108, 282), (285, 279, 193, 198), (307, 306, 279, 285), (290, 307, 285, 286), (293, 305, 307, 290), (283, 293, 290, 296), (287, 283, 296, 297), (284, 287, 297, 294), (329, 284, 294, 301), (328, 329, 301, 303), (327, 328, 303, 299), (289, 327, 299, 302), (326, 289, 302, 257), (257, 302, 265, 270), (302, 299, 250, 265), (299, 303, 258, 250), (303, 301, 298, 258), (301, 294, 239, 298), (294, 297, 221, 239), (297, 296, 234, 221), (296, 290, 286, 234), (330, 288, 305, 293), (288, 186, 275, 305), (305, 275, 306, 307), (219, 315, 186, 288), (332, 219, 288, 330), (308, 332, 330, 331), (313, 310, 308, 304), (231, 313, 304, 314), (312, 231, 314, 318), (316, 312, 318, 333), (317, 316, 333, 322), (320, 317, 322, 324), (260, 320, 324, 325), (325, 324, 323, 264), (264, 323, 289, 326), (323, 311, 327, 289), (311, 300, 328, 327), (300, 309, 329, 328), (309, 243, 284, 329), (243, 292, 287, 284), (292, 331, 283, 287), (331, 330, 293, 283), (310, 291, 332, 308), (291, 274, 219, 332), (304, 308, 331, 292), (314, 304, 292, 243), (318, 314, 243, 309), (333, 318, 309, 300), (322, 333, 300, 311), (324, 322, 311, 323), (274, 319, 315, 219), (2, 339, 12, 334), (334, 12, 335, 14), (14, 335, 281, 336), (336, 281, 321, 337), (337, 321, 8, 501), (339, 340, 342, 12), (340, 338, 344, 342), (338, 341, 366, 344), (341, 346, 345, 366), (346, 352, 347, 345), (352, 295, 363, 347), (295, 348, 369, 363), (347, 363, 357, 368), (368, 357, 371, 367), (367, 371, 355, 356), (351, 367, 356, 358), (343, 351, 358, 360), (3, 343, 360, 362), (354, 3, 362, 365), (281, 354, 365, 321), (335, 361, 354, 281), (12, 342, 361, 335), (342, 344, 364, 361), (344, 366, 353, 364), (366, 345, 370, 353), (345, 347, 368, 370), (370, 368, 367, 351), (353, 370, 351, 343), (364, 353, 343, 3), (361, 364, 3, 354), (363, 369, 359, 357), (357, 359, 349, 371), (371, 349, 350, 355), (171, 459, 375, 433), (459, 96, 376, 375), (96, 11, 464, 376), (11, 377, 465, 464), (377, 382, 380, 465), (382, 49, 25, 380), (374, 383, 379, 205), (384, 374, 205, 386), (387, 384, 386, 385), (372, 387, 385, 381), (397, 372, 381, 391), (390, 397, 391, 392), (393, 387, 372, 400), (400, 372, 397, 401), (401, 397, 390, 399), (405, 384, 387, 393), (402, 374, 384, 405), (398, 383, 374, 402), (209, 398, 402, 411), (210, 209, 411, 213), (389, 210, 213, 403), (214, 389, 403, 425), (425, 403, 406, 422), (403, 213, 409, 406), (406, 409, 410, 420), (213, 411, 408, 409), (409, 408, 206, 410), (408, 405, 393, 206), (411, 402, 405, 408), (206, 393, 400, 415), (415, 400, 401, 414), (414, 401, 399, 413), (404, 415, 414, 194), (410, 206, 415, 404), (420, 410, 404, 412), (412, 404, 194, 407), (194, 414, 413, 418), (407, 194, 418, 534), (421, 420, 412, 419), (422, 406, 420, 421), (419, 412, 407, 416), (416, 407, 534, 244), (215, 214, 425, 395), (417, 215, 395, 424), (424, 395, 396, 423), (423, 396, 252, 249), (249, 252, 427, 251), (251, 427, 428, 426), (427, 419, 416, 428), (428, 416, 244, 240), (426, 428, 240, 256), (252, 421, 419, 427), (396, 422, 421, 252), (395, 425, 422, 396), (431, 430, 165, 168), (430, 429, 432, 165), (163, 431, 168, 140), (162, 163, 140, 438), (440, 162, 438, 436), (140, 168, 439, 442), (168, 165, 434, 439), (165, 432, 156, 434), (434, 156, 142, 141), (439, 434, 141, 446), (442, 439, 446, 444), (437, 442, 444, 450), (438, 140, 442, 437), (436, 438, 437, 378), (378, 437, 450, 152), (141, 142, 441, 445), (446, 141, 445, 448), (444, 446, 448, 453), (448, 445, 457, 41), (445, 441, 58, 457), (457, 58, 131, 54), (450, 444, 453, 451), (448, 41, 449, 453), (453, 449, 456, 451), (450, 451, 461, 152), (451, 456, 435, 461), (449, 454, 452, 456), (41, 443, 454, 449), (457, 54, 443, 41), (456, 452, 447, 435), (440, 436, 458, 170), (170, 458, 459, 171), (436, 378, 460, 458), (458, 460, 96, 459), (460, 455, 11, 96), (378, 152, 455, 460), (455, 462, 377, 11), (152, 461, 462, 455), (462, 373, 382, 377), (461, 435, 373, 462), (435, 447, 59, 373), (373, 59, 49, 382), (433, 375, 492, 493), (375, 376, 50, 492), (376, 464, 489, 50), (464, 465, 497, 489), (465, 380, 487, 497), (380, 25, 499, 487), (205, 379, 482, 394), (386, 205, 394, 388), (385, 386, 388, 470), (381, 385, 470, 471), (391, 381, 471, 472), (392, 391, 472, 473), (388, 394, 494, 199), (470, 388, 199, 526), (471, 470, 526, 477), (472, 471, 477, 469), (473, 472, 469, 527), (482, 483, 484, 491), (491, 484, 485, 486), (484, 488, 518, 485), (483, 493, 488, 484), (488, 493, 496, 518), (482, 491, 486, 463), (394, 482, 463, 494), (493, 492, 495, 496), (492, 50, 511, 495), (50, 489, 515, 511), (489, 497, 498, 515), (497, 487, 475, 498), (487, 499, 466, 475), (499, 502, 514, 466), (499, 503, 19, 502), (503, 501, 504, 19), (502, 19, 6, 514), (19, 504, 467, 6), (504, 501, 500, 467), (6, 467, 507, 508), (514, 6, 508, 510), (506, 514, 510, 512), (505, 506, 512, 513), (475, 466, 514, 506), (498, 475, 506, 505), (515, 498, 505, 519), (511, 515, 519, 490), (495, 511, 490, 509), (496, 495, 509, 518), (518, 509, 476, 39), (509, 490, 520, 476), (490, 519, 521, 520), (519, 505, 513, 521), (485, 518, 39, 516), (486, 485, 516, 522), (517, 486, 522, 523), (524, 517, 523, 468), (494, 463, 486, 517), (199, 494, 517, 524), (526, 199, 524, 532), (477, 526, 532, 531), (469, 477, 531, 528), (527, 469, 528, 525), (525, 528, 474, 529), (528, 531, 530, 474), (531, 532, 533, 530), (532, 524, 468, 533)])
me_cube.polygons.foreach_set('material_index', [1, 1, 1, 1, 1, 1, 1, 1, 1, 1, 3, 3, 3, 3, 3, 3, 3, 3, 3, 3, 3, 3, 3, 3, 3, 3, 3, 3, 3, 3, 3, 3, 3, 3, 3, 3, 3, 3, 3, 3, 3, 3, 3, 1, 1, 1, 1, 1, 1, 1, 1, 1, 1, 1, 1, 1, 1, 1, 1, 1, 1, 1, 1, 1, 1, 1, 1, 1, 1, 1, 1, 1, 1, 1, 1, 1, 1, 1, 1, 1, 1, 1, 1, 1, 1, 1, 1, 1, 1, 1, 1, 1, 1, 1, 1, 1, 1, 1, 1, 1, 3, 1, 1, 1, 1, 1, 1, 1, 3, 3, 3, 3, 3, 3, 3, 3, 3, 3, 3, 3, 3, 3, 3, 3, 3, 3, 3, 3, 3, 3, 3, 3, 3, 3, 3, 3, 3, 3, 3, 3, 3, 3, 3, 3, 3, 3, 3, 3, 3, 3, 3, 3, 3, 3, 3, 3, 3, 3, 3, 3, 3, 3, 3, 3, 1, 1, 1, 1, 1, 1, 1, 1, 1, 1, 3, 3, 3, 3, 3, 3, 3, 3, 3, 3, 3, 3, 3, 3, 3, 3, 3, 3, 3, 3, 3, 3, 3, 3, 3, 3, 3, 1, 3, 3, 3, 3, 3, 3, 3, 3, 3, 3, 3, 3, 3, 3, 3, 3, 3, 3, 3, 3, 3, 3, 3, 3, 3, 3, 3, 3, 3, 1, 1, 1, 1, 1, 1, 1, 1, 1, 1, 1, 1, 1, 1, 1, 1, 1, 1, 1, 1, 1, 1, 1, 1, 1, 1, 1, 1, 1, 1, 1, 1, 1, 1, 1, 1, 1, 1, 1, 1, 1, 1, 1, 1, 1, 1, 1, 1, 1, 1, 1, 1, 1, 1, 1, 1, 1, 1, 1, 1, 1, 1, 1, 1, 1, 1, 1, 1, 1, 1, 1, 1, 1, 1, 1, 1, 1, 1, 1, 1, 1, 1, 1, 1, 1, 1, 1, 1, 1, 1, 1, 1, 1, 1, 1, 1, 1, 1, 1, 1, 1, 1, 1, 1, 1, 1, 1, 1, 1, 3, 3, 3, 3, 1, 1, 3, 3, 3, 3, 3, 1, 3, 3, 3, 3, 3, 3, 1, 3, 3, 3, 3, 3, 3, 3, 3, 3, 3, 3, 3, 3, 3, 3, 3, 3, 3, 3, 3, 3, 3, 3, 1, 1, 1, 1, 1, 1, 1, 1, 1, 1, 1, 1, 1, 1, 1, 1, 1, 1, 1, 1, 1, 1, 1, 1, 1, 1, 1, 1, 1, 1, 1, 1, 1, 1, 1, 1, 1, 1, 1, 1, 1, 1, 1, 1, 1, 1, 1, 1, 1, 1, 1, 1, 1, 1, 1, 1, 1, 1, 1, 3, 3, 3, 3, 3, 3, 3, 3, 3, 3, 3, 3, 3, 3, 3, 3, 3, 3, 3, 3, 3, 3, 3, 3, 3, 3, 3, 3, 3, 3, 3, 3, 3, 3, 3, 3, 3, 3, 3, 3, 3, 3, 3, 3, 3, 3, 3])
_uv = me_cube.uv_layers.new(name='UVMap')
_uv.uv.foreach_set('vector', [0.1876, 0.8751, 0.2499, 0.8751, 0.2499, 0.9374, 0.1876, 0.9374, 0.1876, 0.8751, 0.2499, 0.8751, 0.2499, 0.9374, 0.1876, 0.9374, 0.1876, 0.8751, 0.2499, 0.8751, 0.2499, 0.9374, 0.1876, 0.9374, 0.1876, 0.8751, 0.2499, 0.8751, 0.2499, 0.9374, 0.1876, 0.9374, 0.2501, 0.8751, 0.3124, 0.8751, 0.3124, 0.9374, 0.2501, 0.9374, 0.2501, 0.8751, 0.3124, 0.8751, 0.3124, 0.9374, 0.2501, 0.9374, 0.2501, 0.8751, 0.3124, 0.8751, 0.3124, 0.9374, 0.2501, 0.9374, 0.2501, 0.8751, 0.3124, 0.8751, 0.3124, 0.9374, 0.2501, 0.9374, 0.2501, 0.8751, 0.3124, 0.8751, 0.3124, 0.9374, 0.2501, 0.9374, 0.1876, 0.8751, 0.2499, 0.8751, 0.2499, 0.9374, 0.1876, 0.9374, 0.2501, 0.8751, 0.3124, 0.8751, 0.3124, 0.9374, 0.2501, 0.9374, 0.2501, 0.8751, 0.3124, 0.8751, 0.3124, 0.9374, 0.2501, 0.9374, 0.2501, 0.8751, 0.3124, 0.8751, 0.3124, 0.9374, 0.2501, 0.9374, 0.2501, 0.8751, 0.3124, 0.8751, 0.3124, 0.9374, 0.2501, 0.9374, 0.2501, 0.8751, 0.3124, 0.8751, 0.3124, 0.9374, 0.2501, 0.9374, 0.0626, 0.8751, 0.1249, 0.8751, 0.1249, 0.9374, 0.0626, 0.9374, 0.0626, 0.8751, 0.1249, 0.8751, 0.1249, 0.9374, 0.0626, 0.9374, 0.0626, 0.8751, 0.1249, 0.8751, 0.1249, 0.9374, 0.0626, 0.9374, 0.0626, 0.8751, 0.1249, 0.8751, 0.1249, 0.9374, 0.0626, 0.9374, 0.0626, 0.8751, 0.1249, 0.8751, 0.1249, 0.9374, 0.0626, 0.9374, 0.0626, 0.8751, 0.1249, 0.8751, 0.1249, 0.9374, 0.0626, 0.9374, 0.0626, 0.8751, 0.1249, 0.8751, 0.1249, 0.9374, 0.0626, 0.9374, 0.0626, 0.8751, 0.1249, 0.8751, 0.1249, 0.9374, 0.0626, 0.9374, 0.0626, 0.8751, 0.1249, 0.8751, 0.1249, 0.9374, 0.0626, 0.9374, 0.0626, 0.8751, 0.1249, 0.8751, 0.1249, 0.9374, 0.0626, 0.9374, 0.0626, 0.8751, 0.1249, 0.8751, 0.1249, 0.9374, 0.0626, 0.9374, 0.0626, 0.8751, 0.1249, 0.8751, 0.1249, 0.9374, 0.0626, 0.9374, 0.0626, 0.8751, 0.1249, 0.8751, 0.1249, 0.9374, 0.0626, 0.9374, 0.0626, 0.8751, 0.1249, 0.8751, 0.1249, 0.9374, 0.0626, 0.9374, 0.0626, 0.8751, 0.1249, 0.8751, 0.1249, 0.9374, 0.0626, 0.9374, 0.0626, 0.8751, 0.1249, 0.8751, 0.1249, 0.9374, 0.0626, 0.9374, 0.0626, 0.8751, 0.1249, 0.8751, 0.1249, 0.9374, 0.0626, 0.9374, 0.0626, 0.8751, 0.1249, 0.8751, 0.1249, 0.9374, 0.0626, 0.9374, 0.0626, 0.8751, 0.1249, 0.8751, 0.1249, 0.9374, 0.0626, 0.9374, 0.0626, 0.8751, 0.1249, 0.8751, 0.1249, 0.9374, 0.0626, 0.9374, 0.0626, 0.8751, 0.1249, 0.8751, 0.1249, 0.9374, 0.0626, 0.9374, 0.0626, 0.8751, 0.1249, 0.8751, 0.1249, 0.9374, 0.0626, 0.9374, 0.0626, 0.8751, 0.1249, 0.8751, 0.1249, 0.9374, 0.0626, 0.9374, 0.0626, 0.8751, 0.1249, 0.8751, 0.1249, 0.9374, 0.0626, 0.9374, 0.1876, 0.8751, 0.2499, 0.8751, 0.2499, 0.9374, 0.1876, 0.9374, 0.1876, 0.8751, 0.2499, 0.8751, 0.2499, 0.9374, 0.1876, 0.9374, 0.1876, 0.8751, 0.2499, 0.8751, 0.2499, 0.9374, 0.1876, 0.9374, 0.1876, 0.8751, 0.2499, 0.8751, 0.2499, 0.9374, 0.1876, 0.9374, 0.6251, 0.5626, 0.6874, 0.5626, 0.6874, 0.6249, 0.6251, 0.6249, 0.6251, 0.5626, 0.6874, 0.5626, 0.6874, 0.6249, 0.6251, 0.6249, 0.6251, 0.5626, 0.6874, 0.5626, 0.6874, 0.6249, 0.6251, 0.6249, 0.6251, 0.5626, 0.6874, 0.5626, 0.6874, 0.6249, 0.6251, 0.6249, 0.6251, 0.5626, 0.6874, 0.5626, 0.6874, 0.6249, 0.6251, 0.6249, 0.6251, 0.5626, 0.6874, 0.5626, 0.6874, 0.6249, 0.6251, 0.6249, 0.6251, 0.5626, 0.6874, 0.5626, 0.6874, 0.6249, 0.6251, 0.6249, 0.6251, 0.5626, 0.6874, 0.5626, 0.6874, 0.6249, 0.6251, 0.6249, 0.6251, 0.5626, 0.6874, 0.5626, 0.6874, 0.6249, 0.6251, 0.6249, 0.6251, 0.5626, 0.6874, 0.5626, 0.6874, 0.6249, 0.6251, 0.6249, 0.6251, 0.5626, 0.6874, 0.5626, 0.6874, 0.6249, 0.6251, 0.6249, 0.6251, 0.5626, 0.6874, 0.5626, 0.6874, 0.6249, 0.6251, 0.6249, 0.6251, 0.5626, 0.6874, 0.5626, 0.6874, 0.6249, 0.6251, 0.6249, 0.6251, 0.5626, 0.6874, 0.5626, 0.6874, 0.6249, 0.6251, 0.6249, 0.6251, 0.5626, 0.6874, 0.5626, 0.6874, 0.6249, 0.6251, 0.6249, 0.6251, 0.5626, 0.6874, 0.5626, 0.6874, 0.6249, 0.6251, 0.6249, 0.6251, 0.5626, 0.6874, 0.5626, 0.6874, 0.6249, 0.6251, 0.6249, 0.6251, 0.5626, 0.6874, 0.5626, 0.6874, 0.6249, 0.6251, 0.6249, 0.6251, 0.5626, 0.6874, 0.5626, 0.6874, 0.6249, 0.6251, 0.6249, 0.6251, 0.5626, 0.6874, 0.5626, 0.6874, 0.6249, 0.6251, 0.6249, 0.6251, 0.5626, 0.6874, 0.5626, 0.6874, 0.6249, 0.6251, 0.6249, 0.6251, 0.5626, 0.6874, 0.5626, 0.6874, 0.6249, 0.6251, 0.6249, 0.6251, 0.5626, 0.6874, 0.5626, 0.6874, 0.6249, 0.6251, 0.6249, 0.6251, 0.5626, 0.6874, 0.5626, 0.6874, 0.6249, 0.6251, 0.6249, 0.6251, 0.5626, 0.6874, 0.5626, 0.6874, 0.6249, 0.6251, 0.6249, 0.6251, 0.5626, 0.6874, 0.5626, 0.6874, 0.6249, 0.6251, 0.6249, 0.6251, 0.5626, 0.6874, 0.5626, 0.6874, 0.6249, 0.6251, 0.6249, 0.6251, 0.5626, 0.6874, 0.5626, 0.6874, 0.6249, 0.6251, 0.6249, 0.6251, 0.5626, 0.6874, 0.5626, 0.6874, 0.6249, 0.6251, 0.6249, 0.6251, 0.5626, 0.6874, 0.5626, 0.6874, 0.6249, 0.6251, 0.6249, 0.6251, 0.5626, 0.6874, 0.5626, 0.6874, 0.6249, 0.6251, 0.6249, 0.6251, 0.5626, 0.6874, 0.5626, 0.6874, 0.6249, 0.6251, 0.6249, 0.6251, 0.5626, 0.6874, 0.5626, 0.6874, 0.6249, 0.6251, 0.6249, 0.6251, 0.5626, 0.6874, 0.5626, 0.6874, 0.6249, 0.6251, 0.6249, 0.6251, 0.5626, 0.6874, 0.5626, 0.6874, 0.6249, 0.6251, 0.6249, 0.6251, 0.5626, 0.6874, 0.5626, 0.6874, 0.6249, 0.6251, 0.6249, 0.6251, 0.5626, 0.6874, 0.5626, 0.6874, 0.6249, 0.6251, 0.6249, 0.6251, 0.5626, 0.6874, 0.5626, 0.6874, 0.6249, 0.6251, 0.6249, 0.6251, 0.5626, 0.6874, 0.5626, 0.6874, 0.6249, 0.6251, 0.6249, 0.6251, 0.5626, 0.6874, 0.5626, 0.6874, 0.6249, 0.6251, 0.6249, 0.6251, 0.5626, 0.6874, 0.5626, 0.6874, 0.6249, 0.6251, 0.6249, 0.6251, 0.5626, 0.6874, 0.5626, 0.6874, 0.6249, 0.6251, 0.6249, 0.6251, 0.5626, 0.6874, 0.5626, 0.6874, 0.6249, 0.6251, 0.6249, 0.6251, 0.5626, 0.6874, 0.5626, 0.6874, 0.6249, 0.6251, 0.6249, 0.6251, 0.5626, 0.6874, 0.5626, 0.6874, 0.6249, 0.6251, 0.6249, 0.6251, 0.5626, 0.6874, 0.5626, 0.6874, 0.6249, 0.6251, 0.6249, 0.6251, 0.5626, 0.6874, 0.5626, 0.6874, 0.6249, 0.6251, 0.6249, 0.6251, 0.5626, 0.6874, 0.5626, 0.6874, 0.6249, 0.6251, 0.6249, 0.6251, 0.5626, 0.6874, 0.5626, 0.6874, 0.6249, 0.6251, 0.6249, 0.6251, 0.5626, 0.6874, 0.5626, 0.6874, 0.6249, 0.6251, 0.6249, 0.6251, 0.5626, 0.6874, 0.5626, 0.6874, 0.6249, 0.6251, 0.6249, 0.6251, 0.5626, 0.6874, 0.5626, 0.6874, 0.6249, 0.6251, 0.6249, 0.6251, 0.5626, 0.6874, 0.5626, 0.6874, 0.6249, 0.6251, 0.6249, 0.6251, 0.5626, 0.6874, 0.5626, 0.6874, 0.6249, 0.6251, 0.6249, 0.6251, 0.5626, 0.6874, 0.5626, 0.6874, 0.6249, 0.6251, 0.6249, 0.6251, 0.5626, 0.6874, 0.5626, 0.6874, 0.6249, 0.6251, 0.6249, 0.6251, 0.5626, 0.6874, 0.5626, 0.6874, 0.6249, 0.6251, 0.6249, 0.2501, 0.8751, 0.3124, 0.8751, 0.3124, 0.9374, 0.2501, 0.9374, 0.6251, 0.5626, 0.6874, 0.5626, 0.6874, 0.6249, 0.6251, 0.6249, 0.6251, 0.5626, 0.6874, 0.5626, 0.6874, 0.6249, 0.6251, 0.6249, 0.6251, 0.5626, 0.6874, 0.5626, 0.6874, 0.6249, 0.6251, 0.6249, 0.6251, 0.5626, 0.6874, 0.5626, 0.6874, 0.6249, 0.6251, 0.6249, 0.6251, 0.5626, 0.6874, 0.5626, 0.6874, 0.6249, 0.6251, 0.6249, 0.6251, 0.5626, 0.6874, 0.5626, 0.6874, 0.6249, 0.6251, 0.6249, 0.6251, 0.5626, 0.6874, 0.5626, 0.6874, 0.6249, 0.6251, 0.6249, 0.2501, 0.8751, 0.3124, 0.8751, 0.3124, 0.9374, 0.2501, 0.9374, 0.2501, 0.8751, 0.3124, 0.8751, 0.3124, 0.9374, 0.2501, 0.9374, 0.2501, 0.8751, 0.3124, 0.8751, 0.3124, 0.9374, 0.2501, 0.9374, 0.0626, 0.8751, 0.1249, 0.8751, 0.1249, 0.9374, 0.0626, 0.9374, 0.0626, 0.8751, 0.1249, 0.8751, 0.1249, 0.9374, 0.0626, 0.9374, 0.0626, 0.8751, 0.1249, 0.8751, 0.1249, 0.9374, 0.0626, 0.9374, 0.0626, 0.8751, 0.1249, 0.8751, 0.1249, 0.9374, 0.0626, 0.9374, 0.0626, 0.8751, 0.1249, 0.8751, 0.1249, 0.9374, 0.0626, 0.9374, 0.0626, 0.8751, 0.1249, 0.8751, 0.1249, 0.9374, 0.0626, 0.9374, 0.0626, 0.8751, 0.1249, 0.8751, 0.1249, 0.9374, 0.0626, 0.9374, 0.0626, 0.8751, 0.1249, 0.8751, 0.1249, 0.9374, 0.0626, 0.9374, 0.0626, 0.8751, 0.1249, 0.8751, 0.1249, 0.9374, 0.0626, 0.9374, 0.0626, 0.8751, 0.1249, 0.8751, 0.1249, 0.9374, 0.0626, 0.9374, 0.0626, 0.8751, 0.1249, 0.8751, 0.1249, 0.9374, 0.0626, 0.9374, 0.0626, 0.8751, 0.1249, 0.8751, 0.1249, 0.9374, 0.0626, 0.9374, 0.0626, 0.8751, 0.1249, 0.8751, 0.1249, 0.9374, 0.0626, 0.9374, 0.0626, 0.8751, 0.1249, 0.8751, 0.1249, 0.9374, 0.0626, 0.9374, 0.0626, 0.8751, 0.1249, 0.8751, 0.1249, 0.9374, 0.0626, 0.9374, 0.0626, 0.8751, 0.1249, 0.8751, 0.1249, 0.9374, 0.0626, 0.9374, 0.1876, 0.8751, 0.2499, 0.8751, 0.2499, 0.9374, 0.1876, 0.9374, 0.1876, 0.8751, 0.2499, 0.8751, 0.2499, 0.9374, 0.1876, 0.9374, 0.1876, 0.8751, 0.2499, 0.8751, 0.2499, 0.9374, 0.1876, 0.9374, 0.1876, 0.8751, 0.2499, 0.8751, 0.2499, 0.9374, 0.1876, 0.9374, 0.0626, 0.8751, 0.1249, 0.8751, 0.1249, 0.9374, 0.0626, 0.9374, 0.0626, 0.8751, 0.1249, 0.8751, 0.1249, 0.9374, 0.0626, 0.9374, 0.0626, 0.8751, 0.1249, 0.8751, 0.1249, 0.9374, 0.0626, 0.9374, 0.0626, 0.8751, 0.1249, 0.8751, 0.1249, 0.9374, 0.0626, 0.9374, 0.0626, 0.8751, 0.1249, 0.8751, 0.1249, 0.9374, 0.0626, 0.9374, 0.0626, 0.8751, 0.1249, 0.8751, 0.1249, 0.9374, 0.0626, 0.9374, 0.0626, 0.8751, 0.1249, 0.8751, 0.1249, 0.9374, 0.0626, 0.9374, 0.0626, 0.8751, 0.1249, 0.8751, 0.1249, 0.9374, 0.0626, 0.9374, 0.0626, 0.8751, 0.1249, 0.8751, 0.1249, 0.9374, 0.0626, 0.9374, 0.0626, 0.8751, 0.1249, 0.8751, 0.1249, 0.9374, 0.0626, 0.9374, 0.0626, 0.8751, 0.1249, 0.8751, 0.1249, 0.9374, 0.0626, 0.9374, 0.0626, 0.8751, 0.1249, 0.8751, 0.1249, 0.9374, 0.0626, 0.9374, 0.0626, 0.8751, 0.1249, 0.8751, 0.1249, 0.9374, 0.0626, 0.9374, 0.1876, 0.8751, 0.2499, 0.8751, 0.2499, 0.9374, 0.1876, 0.9374, 0.1876, 0.8751, 0.2499, 0.8751, 0.2499, 0.9374, 0.1876, 0.9374, 0.1876, 0.8751, 0.2499, 0.8751, 0.2499, 0.9374, 0.1876, 0.9374, 0.1876, 0.8751, 0.2499, 0.8751, 0.2499, 0.9374, 0.1876, 0.9374, 0.0626, 0.8751, 0.1249, 0.8751, 0.1249, 0.9374, 0.0626, 0.9374, 0.0626, 0.8751, 0.1249, 0.8751, 0.1249, 0.9374, 0.0626, 0.9374, 0.0626, 0.8751, 0.1249, 0.8751, 0.1249, 0.9374, 0.0626, 0.9374, 0.0626, 0.8751, 0.1249, 0.8751, 0.1249, 0.9374, 0.0626, 0.9374, 0.0626, 0.8751, 0.1249, 0.8751, 0.1249, 0.9374, 0.0626, 0.9374, 0.0626, 0.8751, 0.1249, 0.8751, 0.1249, 0.9374, 0.0626, 0.9374, 0.0626, 0.8751, 0.1249, 0.8751, 0.1249, 0.9374, 0.0626, 0.9374, 0.0626, 0.8751, 0.1249, 0.8751, 0.1249, 0.9374, 0.0626, 0.9374, 0.0626, 0.8751, 0.1249, 0.8751, 0.1249, 0.9374, 0.0626, 0.9374, 0.0626, 0.8751, 0.1249, 0.8751, 0.1249, 0.9374, 0.0626, 0.9374, 0.0626, 0.8751, 0.1249, 0.8751, 0.1249, 0.9374, 0.0626, 0.9374, 0.0626, 0.8751, 0.1249, 0.8751, 0.1249, 0.9374, 0.0626, 0.9374, 0.0626, 0.8751, 0.1249, 0.8751, 0.1249, 0.9374, 0.0626, 0.9374, 0.0626, 0.8751, 0.1249, 0.8751, 0.1249, 0.9374, 0.0626, 0.9374, 0.0626, 0.8751, 0.1249, 0.8751, 0.1249, 0.9374, 0.0626, 0.9374, 0.1876, 0.8751, 0.2499, 0.8751, 0.2499, 0.9374, 0.1876, 0.9374, 0.2501, 0.8751, 0.3124, 0.8751, 0.3124, 0.9374, 0.2501, 0.9374, 0.2501, 0.8751, 0.3124, 0.8751, 0.3124, 0.9374, 0.2501, 0.9374, 0.2501, 0.8751, 0.3124, 0.8751, 0.3124, 0.9374, 0.2501, 0.9374, 0.2501, 0.8751, 0.3124, 0.8751, 0.3124, 0.9374, 0.2501, 0.9374, 0.2501, 0.8751, 0.3124, 0.8751, 0.3124, 0.9374, 0.2501, 0.9374, 0.1876, 0.8751, 0.2499, 0.8751, 0.2499, 0.9374, 0.1876, 0.9374, 0.1876, 0.8751, 0.2499, 0.8751, 0.2499, 0.9374, 0.1876, 0.9374, 0.1876, 0.8751, 0.2499, 0.8751, 0.2499, 0.9374, 0.1876, 0.9374, 0.1876, 0.8751, 0.2499, 0.8751, 0.2499, 0.9374, 0.1876, 0.9374, 0.1876, 0.8751, 0.2499, 0.8751, 0.2499, 0.9374, 0.1876, 0.9374, 0.2501, 0.8751, 0.3124, 0.8751, 0.3124, 0.9374, 0.2501, 0.9374, 0.2501, 0.8751, 0.3124, 0.8751, 0.3124, 0.9374, 0.2501, 0.9374, 0.2501, 0.8751, 0.3124, 0.8751, 0.3124, 0.9374, 0.2501, 0.9374, 0.2501, 0.8751, 0.3124, 0.8751, 0.3124, 0.9374, 0.2501, 0.9374, 0.2501, 0.8751, 0.3124, 0.8751, 0.3124, 0.9374, 0.2501, 0.9374, 0.0626, 0.8751, 0.1249, 0.8751, 0.1249, 0.9374, 0.0626, 0.9374, 0.0626, 0.8751, 0.1249, 0.8751, 0.1249, 0.9374, 0.0626, 0.9374, 0.0626, 0.8751, 0.1249, 0.8751, 0.1249, 0.9374, 0.0626, 0.9374, 0.0626, 0.8751, 0.1249, 0.8751, 0.1249, 0.9374, 0.0626, 0.9374, 0.0626, 0.8751, 0.1249, 0.8751, 0.1249, 0.9374, 0.0626, 0.9374, 0.0626, 0.8751, 0.1249, 0.8751, 0.1249, 0.9374, 0.0626, 0.9374, 0.0626, 0.8751, 0.1249, 0.8751, 0.1249, 0.9374, 0.0626, 0.9374, 0.0626, 0.8751, 0.1249, 0.8751, 0.1249, 0.9374, 0.0626, 0.9374, 0.0626, 0.8751, 0.1249, 0.8751, 0.1249, 0.9374, 0.0626, 0.9374, 0.0626, 0.8751, 0.1249, 0.8751, 0.1249, 0.9374, 0.0626, 0.9374, 0.0626, 0.8751, 0.1249, 0.8751, 0.1249, 0.9374, 0.0626, 0.9374, 0.0626, 0.8751, 0.1249, 0.8751, 0.1249, 0.9374, 0.0626, 0.9374, 0.0626, 0.8751, 0.1249, 0.8751, 0.1249, 0.9374, 0.0626, 0.9374, 0.0626, 0.8751, 0.1249, 0.8751, 0.1249, 0.9374, 0.0626, 0.9374, 0.0626, 0.8751, 0.1249, 0.8751, 0.1249, 0.9374, 0.0626, 0.9374, 0.0626, 0.8751, 0.1249, 0.8751, 0.1249, 0.9374, 0.0626, 0.9374, 0.0626, 0.8751, 0.1249, 0.8751, 0.1249, 0.9374, 0.0626, 0.9374, 0.0626, 0.8751, 0.1249, 0.8751, 0.1249, 0.9374, 0.0626, 0.9374, 0.0626, 0.8751, 0.1249, 0.8751, 0.1249, 0.9374, 0.0626, 0.9374, 0.0626, 0.8751, 0.1249, 0.8751, 0.1249, 0.9374, 0.0626, 0.9374, 0.0626, 0.8751, 0.1249, 0.8751, 0.1249, 0.9374, 0.0626, 0.9374, 0.0626, 0.8751, 0.1249, 0.8751, 0.1249, 0.9374, 0.0626, 0.9374, 0.0626, 0.8751, 0.1249, 0.8751, 0.1249, 0.9374, 0.0626, 0.9374, 0.0626, 0.8751, 0.1249, 0.8751, 0.1249, 0.9374, 0.0626, 0.9374, 0.1876, 0.8751, 0.2499, 0.8751, 0.2499, 0.9374, 0.1876, 0.9374, 0.1876, 0.8751, 0.2499, 0.8751, 0.2499, 0.9374, 0.1876, 0.9374, 0.1876, 0.8751, 0.2499, 0.8751, 0.2499, 0.9374, 0.1876, 0.9374, 0.1876, 0.8751, 0.2499, 0.8751, 0.2499, 0.9374, 0.1876, 0.9374, 0.2501, 0.8751, 0.3124, 0.8751, 0.3124, 0.9374, 0.2501, 0.9374, 0.2501, 0.8751, 0.3124, 0.8751, 0.3124, 0.9374, 0.2501, 0.9374, 0.2501, 0.8751, 0.3124, 0.8751, 0.3124, 0.9374, 0.2501, 0.9374, 0.2501, 0.8751, 0.3124, 0.8751, 0.3124, 0.9374, 0.2501, 0.9374, 0.0626, 0.8751, 0.1249, 0.8751, 0.1249, 0.9374, 0.0626, 0.9374, 0.0626, 0.8751, 0.1249, 0.8751, 0.1249, 0.9374, 0.0626, 0.9374, 0.0626, 0.8751, 0.1249, 0.8751, 0.1249, 0.9374, 0.0626, 0.9374, 0.0626, 0.8751, 0.1249, 0.8751, 0.1249, 0.9374, 0.0626, 0.9374, 0.0626, 0.8751, 0.1249, 0.8751, 0.1249, 0.9374, 0.0626, 0.9374, 0.0626, 0.8751, 0.1249, 0.8751, 0.1249, 0.9374, 0.0626, 0.9374, 0.0626, 0.8751, 0.1249, 0.8751, 0.1249, 0.9374, 0.0626, 0.9374, 0.1876, 0.8751, 0.2499, 0.8751, 0.2499, 0.9374, 0.1876, 0.9374, 0.1876, 0.8751, 0.2499, 0.8751, 0.2499, 0.9374, 0.1876, 0.9374, 0.1876, 0.8751, 0.2499, 0.8751, 0.2499, 0.9374, 0.1876, 0.9374, 0.1876, 0.8751, 0.2499, 0.8751, 0.2499, 0.9374, 0.1876, 0.9374, 0.0626, 0.8751, 0.1249, 0.8751, 0.1249, 0.9374, 0.0626, 0.9374, 0.0626, 0.8751, 0.1249, 0.8751, 0.1249, 0.9374, 0.0626, 0.9374, 0.0626, 0.8751, 0.1249, 0.8751, 0.1249, 0.9374, 0.0626, 0.9374, 0.0626, 0.8751, 0.1249, 0.8751, 0.1249, 0.9374, 0.0626, 0.9374, 0.0626, 0.8751, 0.1249, 0.8751, 0.1249, 0.9374, 0.0626, 0.9374, 0.0626, 0.8751, 0.1249, 0.8751, 0.1249, 0.9374, 0.0626, 0.9374, 0.0626, 0.8751, 0.1249, 0.8751, 0.1249, 0.9374, 0.0626, 0.9374, 0.0626, 0.8751, 0.1249, 0.8751, 0.1249, 0.9374, 0.0626, 0.9374, 0.0626, 0.8751, 0.1249, 0.8751, 0.1249, 0.9374, 0.0626, 0.9374, 0.6251, 0.5626, 0.6874, 0.5626, 0.6874, 0.6249, 0.6251, 0.6249, 0.6251, 0.5626, 0.6874, 0.5626, 0.6874, 0.6249, 0.6251, 0.6249, 0.6251, 0.5626, 0.6874, 0.5626, 0.6874, 0.6249, 0.6251, 0.6249, 0.6251, 0.5626, 0.6874, 0.5626, 0.6874, 0.6249, 0.6251, 0.6249, 0.6251, 0.5626, 0.6874, 0.5626, 0.6874, 0.6249, 0.6251, 0.6249, 0.6251, 0.5626, 0.6874, 0.5626, 0.6874, 0.6249, 0.6251, 0.6249, 0.6251, 0.5626, 0.6874, 0.5626, 0.6874, 0.6249, 0.6251, 0.6249, 0.6251, 0.5626, 0.6874, 0.5626, 0.6874, 0.6249, 0.6251, 0.6249, 0.6251, 0.5626, 0.6874, 0.5626, 0.6874, 0.6249, 0.6251, 0.6249, 0.6251, 0.5626, 0.6874, 0.5626, 0.6874, 0.6249, 0.6251, 0.6249, 0.6251, 0.5626, 0.6874, 0.5626, 0.6874, 0.6249, 0.6251, 0.6249, 0.6251, 0.5626, 0.6874, 0.5626, 0.6874, 0.6249, 0.6251, 0.6249, 0.6251, 0.5626, 0.6874, 0.5626, 0.6874, 0.6249, 0.6251, 0.6249, 0.6251, 0.5626, 0.6874, 0.5626, 0.6874, 0.6249, 0.6251, 0.6249, 0.6251, 0.5626, 0.6874, 0.5626, 0.6874, 0.6249, 0.6251, 0.6249, 0.6251, 0.5626, 0.6874, 0.5626, 0.6874, 0.6249, 0.6251, 0.6249, 0.6251, 0.5626, 0.6874, 0.5626, 0.6874, 0.6249, 0.6251, 0.6249, 0.6251, 0.5626, 0.6874, 0.5626, 0.6874, 0.6249, 0.6251, 0.6249, 0.6251, 0.5626, 0.6874, 0.5626, 0.6874, 0.6249, 0.6251, 0.6249, 0.6251, 0.5626, 0.6874, 0.5626, 0.6874, 0.6249, 0.6251, 0.6249, 0.6251, 0.5626, 0.6874, 0.5626, 0.6874, 0.6249, 0.6251, 0.6249, 0.6251, 0.5626, 0.6874, 0.5626, 0.6874, 0.6249, 0.6251, 0.6249, 0.6251, 0.5626, 0.6874, 0.5626, 0.6874, 0.6249, 0.6251, 0.6249, 0.6251, 0.5626, 0.6874, 0.5626, 0.6874, 0.6249, 0.6251, 0.6249, 0.6251, 0.5626, 0.6874, 0.5626, 0.6874, 0.6249, 0.6251, 0.6249, 0.6251, 0.5626, 0.6874, 0.5626, 0.6874, 0.6249, 0.6251, 0.6249, 0.6251, 0.5626, 0.6874, 0.5626, 0.6874, 0.6249, 0.6251, 0.6249, 0.6251, 0.5626, 0.6874, 0.5626, 0.6874, 0.6249, 0.6251, 0.6249, 0.6251, 0.5626, 0.6874, 0.5626, 0.6874, 0.6249, 0.6251, 0.6249, 0.6251, 0.5626, 0.6874, 0.5626, 0.6874, 0.6249, 0.6251, 0.6249, 0.6251, 0.5626, 0.6874, 0.5626, 0.6874, 0.6249, 0.6251, 0.6249, 0.6251, 0.5626, 0.6874, 0.5626, 0.6874, 0.6249, 0.6251, 0.6249, 0.6251, 0.5626, 0.6874, 0.5626, 0.6874, 0.6249, 0.6251, 0.6249, 0.6251, 0.5626, 0.6874, 0.5626, 0.6874, 0.6249, 0.6251, 0.6249, 0.6251, 0.5626, 0.6874, 0.5626, 0.6874, 0.6249, 0.6251, 0.6249, 0.6251, 0.5626, 0.6874, 0.5626, 0.6874, 0.6249, 0.6251, 0.6249, 0.6251, 0.5626, 0.6874, 0.5626, 0.6874, 0.6249, 0.6251, 0.6249, 0.6251, 0.5626, 0.6874, 0.5626, 0.6874, 0.6249, 0.6251, 0.6249, 0.6251, 0.5626, 0.6874, 0.5626, 0.6874, 0.6249, 0.6251, 0.6249, 0.6251, 0.5626, 0.6874, 0.5626, 0.6874, 0.6249, 0.6251, 0.6249, 0.6251, 0.5626, 0.6874, 0.5626, 0.6874, 0.6249, 0.6251, 0.6249, 0.6251, 0.5626, 0.6874, 0.5626, 0.6874, 0.6249, 0.6251, 0.6249, 0.6251, 0.5626, 0.6874, 0.5626, 0.6874, 0.6249, 0.6251, 0.6249, 0.6251, 0.5626, 0.6874, 0.5626, 0.6874, 0.6249, 0.6251, 0.6249, 0.6251, 0.5626, 0.6874, 0.5626, 0.6874, 0.6249, 0.6251, 0.6249, 0.6251, 0.5626, 0.6874, 0.5626, 0.6874, 0.6249, 0.6251, 0.6249, 0.6251, 0.5626, 0.6874, 0.5626, 0.6874, 0.6249, 0.6251, 0.6249, 0.6251, 0.5626, 0.6874, 0.5626, 0.6874, 0.6249, 0.6251, 0.6249, 0.6251, 0.5626, 0.6874, 0.5626, 0.6874, 0.6249, 0.6251, 0.6249, 0.6251, 0.5626, 0.6874, 0.5626, 0.6874, 0.6249, 0.6251, 0.6249, 0.6251, 0.5626, 0.6874, 0.5626, 0.6874, 0.6249, 0.6251, 0.6249, 0.6251, 0.5626, 0.6874, 0.5626, 0.6874, 0.6249, 0.6251, 0.6249, 0.6251, 0.5626, 0.6874, 0.5626, 0.6874, 0.6249, 0.6251, 0.6249, 0.6251, 0.5626, 0.6874, 0.5626, 0.6874, 0.6249, 0.6251, 0.6249, 0.6251, 0.5626, 0.6874, 0.5626, 0.6874, 0.6249, 0.6251, 0.6249, 0.6251, 0.5626, 0.6874, 0.5626, 0.6874, 0.6249, 0.6251, 0.6249, 0.6251, 0.5626, 0.6874, 0.5626, 0.6874, 0.6249, 0.6251, 0.6249, 0.6251, 0.5626, 0.6874, 0.5626, 0.6874, 0.6249, 0.6251, 0.6249, 0.6251, 0.5626, 0.6874, 0.5626, 0.6874, 0.6249, 0.6251, 0.6249, 0.6251, 0.5626, 0.6874, 0.5626, 0.6874, 0.6249, 0.6251, 0.6249, 0.6251, 0.5626, 0.6874, 0.5626, 0.6874, 0.6249, 0.6251, 0.6249, 0.6251, 0.5626, 0.6874, 0.5626, 0.6874, 0.6249, 0.6251, 0.6249, 0.6251, 0.5626, 0.6874, 0.5626, 0.6874, 0.6249, 0.6251, 0.6249, 0.6251, 0.5626, 0.6874, 0.5626, 0.6874, 0.6249, 0.6251, 0.6249, 0.1876, 0.8751, 0.2499, 0.8751, 0.2499, 0.9374, 0.1876, 0.9374, 0.1876, 0.8751, 0.2499, 0.8751, 0.2499, 0.9374, 0.1876, 0.9374, 0.1876, 0.8751, 0.2499, 0.8751, 0.2499, 0.9374, 0.1876, 0.9374, 0.1876, 0.8751, 0.2499, 0.8751, 0.2499, 0.9374, 0.1876, 0.9374, 0.1876, 0.8751, 0.2499, 0.8751, 0.2499, 0.9374, 0.1876, 0.9374, 0.0626, 0.8751, 0.1249, 0.8751, 0.1249, 0.9374, 0.0626, 0.9374, 0.0626, 0.8751, 0.1249, 0.8751, 0.1249, 0.9374, 0.0626, 0.9374, 0.0626, 0.8751, 0.1249, 0.8751, 0.1249, 0.9374, 0.0626, 0.9374, 0.0626, 0.8751, 0.1249, 0.8751, 0.1249, 0.9374, 0.0626, 0.9374, 0.0626, 0.8751, 0.1249, 0.8751, 0.1249, 0.9374, 0.0626, 0.9374, 0.0626, 0.8751, 0.1249, 0.8751, 0.1249, 0.9374, 0.0626, 0.9374, 0.2501, 0.8751, 0.3124, 0.8751, 0.3124, 0.9374, 0.2501, 0.9374, 0.0626, 0.8751, 0.1249, 0.8751, 0.1249, 0.9374, 0.0626, 0.9374, 0.0626, 0.8751, 0.1249, 0.8751, 0.1249, 0.9374, 0.0626, 0.9374, 0.0626, 0.8751, 0.1249, 0.8751, 0.1249, 0.9374, 0.0626, 0.9374, 0.0626, 0.8751, 0.1249, 0.8751, 0.1249, 0.9374, 0.0626, 0.9374, 0.0626, 0.8751, 0.1249, 0.8751, 0.1249, 0.9374, 0.0626, 0.9374, 0.0626, 0.8751, 0.1249, 0.8751, 0.1249, 0.9374, 0.0626, 0.9374, 0.0626, 0.8751, 0.1249, 0.8751, 0.1249, 0.9374, 0.0626, 0.9374, 0.0626, 0.8751, 0.1249, 0.8751, 0.1249, 0.9374, 0.0626, 0.9374, 0.0626, 0.8751, 0.1249, 0.8751, 0.1249, 0.9374, 0.0626, 0.9374, 0.0626, 0.8751, 0.1249, 0.8751, 0.1249, 0.9374, 0.0626, 0.9374, 0.0626, 0.8751, 0.1249, 0.8751, 0.1249, 0.9374, 0.0626, 0.9374, 0.0626, 0.8751, 0.1249, 0.8751, 0.1249, 0.9374, 0.0626, 0.9374, 0.0626, 0.8751, 0.1249, 0.8751, 0.1249, 0.9374, 0.0626, 0.9374, 0.0626, 0.8751, 0.1249, 0.8751, 0.1249, 0.9374, 0.0626, 0.9374, 0.0626, 0.8751, 0.1249, 0.8751, 0.1249, 0.9374, 0.0626, 0.9374, 0.0626, 0.8751, 0.1249, 0.8751, 0.1249, 0.9374, 0.0626, 0.9374, 0.0626, 0.8751, 0.1249, 0.8751, 0.1249, 0.9374, 0.0626, 0.9374, 0.0626, 0.8751, 0.1249, 0.8751, 0.1249, 0.9374, 0.0626, 0.9374, 0.2501, 0.8751, 0.3124, 0.8751, 0.3124, 0.9374, 0.2501, 0.9374, 0.2501, 0.8751, 0.3124, 0.8751, 0.3124, 0.9374, 0.2501, 0.9374, 0.2501, 0.8751, 0.3124, 0.8751, 0.3124, 0.9374, 0.2501, 0.9374, 0.0626, 0.8751, 0.1249, 0.8751, 0.1249, 0.9374, 0.0626, 0.9374, 0.0626, 0.8751, 0.1249, 0.8751, 0.1249, 0.9374, 0.0626, 0.9374, 0.0626, 0.8751, 0.1249, 0.8751, 0.1249, 0.9374, 0.0626, 0.9374, 0.0626, 0.8751, 0.1249, 0.8751, 0.1249, 0.9374, 0.0626, 0.9374, 0.0626, 0.8751, 0.1249, 0.8751, 0.1249, 0.9374, 0.0626, 0.9374, 0.0626, 0.8751, 0.1249, 0.8751, 0.1249, 0.9374, 0.0626, 0.9374, 0.0626, 0.8751, 0.1249, 0.8751, 0.1249, 0.9374, 0.0626, 0.9374, 0.0626, 0.8751, 0.1249, 0.8751, 0.1249, 0.9374, 0.0626, 0.9374, 0.0626, 0.8751, 0.1249, 0.8751, 0.1249, 0.9374, 0.0626, 0.9374, 0.0626, 0.8751, 0.1249, 0.8751, 0.1249, 0.9374, 0.0626, 0.9374, 0.0626, 0.8751, 0.1249, 0.8751, 0.1249, 0.9374, 0.0626, 0.9374, 0.0626, 0.8751, 0.1249, 0.8751, 0.1249, 0.9374, 0.0626, 0.9374, 0.6874, 0.5626, 0.6874, 0.6249, 0.6251, 0.6249, 0.6251, 0.5626, 0.6874, 0.5626, 0.6874, 0.6249, 0.6251, 0.6249, 0.6251, 0.5626, 0.6874, 0.5626, 0.6874, 0.6249, 0.6251, 0.6249, 0.6251, 0.5626, 0.6874, 0.5626, 0.6874, 0.6249, 0.6251, 0.6249, 0.6251, 0.5626, 0.6251, 0.5626, 0.6874, 0.5626, 0.6874, 0.6249, 0.6251, 0.6249, 0.6251, 0.5626, 0.6874, 0.5626, 0.6874, 0.6249, 0.6251, 0.6249, 0.6874, 0.5626, 0.6874, 0.6249, 0.6251, 0.6249, 0.6251, 0.5626, 0.6874, 0.5626, 0.6874, 0.6249, 0.6251, 0.6249, 0.6251, 0.5626, 0.6874, 0.5626, 0.6874, 0.6249, 0.6251, 0.6249, 0.6251, 0.5626, 0.6874, 0.5626, 0.6874, 0.6249, 0.6251, 0.6249, 0.6251, 0.5626, 0.6874, 0.5626, 0.6874, 0.6249, 0.6251, 0.6249, 0.6251, 0.5626, 0.6251, 0.5626, 0.6874, 0.5626, 0.6874, 0.6249, 0.6251, 0.6249, 0.6874, 0.5626, 0.6874, 0.6249, 0.6251, 0.6249, 0.6251, 0.5626, 0.6874, 0.5626, 0.6874, 0.6249, 0.6251, 0.6249, 0.6251, 0.5626, 0.6874, 0.5626, 0.6874, 0.6249, 0.6251, 0.6249, 0.6251, 0.5626, 0.6874, 0.5626, 0.6874, 0.6249, 0.6251, 0.6249, 0.6251, 0.5626, 0.6874, 0.5626, 0.6874, 0.6249, 0.6251, 0.6249, 0.6251, 0.5626, 0.6874, 0.5626, 0.6874, 0.6249, 0.6251, 0.6249, 0.6251, 0.5626, 0.6251, 0.5626, 0.6874, 0.5626, 0.6874, 0.6249, 0.6251, 0.6249, 0.6874, 0.5626, 0.6874, 0.6249, 0.6251, 0.6249, 0.6251, 0.5626, 0.6874, 0.5626, 0.6874, 0.6249, 0.6251, 0.6249, 0.6251, 0.5626, 0.6874, 0.5626, 0.6874, 0.6249, 0.6251, 0.6249, 0.6251, 0.5626, 0.6874, 0.5626, 0.6874, 0.6249, 0.6251, 0.6249, 0.6251, 0.5626, 0.6874, 0.5626, 0.6874, 0.6249, 0.6251, 0.6249, 0.6251, 0.5626, 0.6874, 0.5626, 0.6874, 0.6249, 0.6251, 0.6249, 0.6251, 0.5626, 0.6874, 0.5626, 0.6874, 0.6249, 0.6251, 0.6249, 0.6251, 0.5626, 0.6874, 0.5626, 0.6874, 0.6249, 0.6251, 0.6249, 0.6251, 0.5626, 0.6874, 0.5626, 0.6874, 0.6249, 0.6251, 0.6249, 0.6251, 0.5626, 0.6874, 0.5626, 0.6874, 0.6249, 0.6251, 0.6249, 0.6251, 0.5626, 0.6874, 0.5626, 0.6874, 0.6249, 0.6251, 0.6249, 0.6251, 0.5626, 0.6874, 0.5626, 0.6874, 0.6249, 0.6251, 0.6249, 0.6251, 0.5626, 0.6874, 0.5626, 0.6874, 0.6249, 0.6251, 0.6249, 0.6251, 0.5626, 0.6874, 0.5626, 0.6874, 0.6249, 0.6251, 0.6249, 0.6251, 0.5626, 0.6874, 0.5626, 0.6874, 0.6249, 0.6251, 0.6249, 0.6251, 0.5626, 0.6874, 0.5626, 0.6874, 0.6249, 0.6251, 0.6249, 0.6251, 0.5626, 0.6874, 0.5626, 0.6874, 0.6249, 0.6251, 0.6249, 0.6251, 0.5626, 0.6874, 0.5626, 0.6874, 0.6249, 0.6251, 0.6249, 0.6251, 0.5626, 0.6874, 0.5626, 0.6874, 0.6249, 0.6251, 0.6249, 0.6251, 0.5626, 0.6874, 0.5626, 0.6874, 0.6249, 0.6251, 0.6249, 0.6251, 0.5626, 0.6874, 0.5626, 0.6874, 0.6249, 0.6251, 0.6249, 0.6251, 0.5626, 0.6874, 0.5626, 0.6874, 0.6249, 0.6251, 0.6249, 0.6251, 0.5626, 0.6874, 0.5626, 0.6874, 0.6249, 0.6251, 0.6249, 0.6251, 0.5626, 0.6251, 0.5626, 0.6874, 0.5626, 0.6874, 0.6249, 0.6251, 0.6249, 0.6251, 0.5626, 0.6874, 0.5626, 0.6874, 0.6249, 0.6251, 0.6249, 0.6251, 0.5626, 0.6874, 0.5626, 0.6874, 0.6249, 0.6251, 0.6249, 0.6251, 0.5626, 0.6874, 0.5626, 0.6874, 0.6249, 0.6251, 0.6249, 0.6251, 0.5626, 0.6874, 0.5626, 0.6874, 0.6249, 0.6251, 0.6249, 0.6251, 0.5626, 0.6874, 0.5626, 0.6874, 0.6249, 0.6251, 0.6249, 0.6251, 0.5626, 0.6874, 0.5626, 0.6874, 0.6249, 0.6251, 0.6249, 0.6251, 0.5626, 0.6874, 0.5626, 0.6874, 0.6249, 0.6251, 0.6249, 0.6251, 0.5626, 0.6874, 0.5626, 0.6874, 0.6249, 0.6251, 0.6249, 0.6251, 0.5626, 0.6874, 0.5626, 0.6874, 0.6249, 0.6251, 0.6249, 0.6251, 0.5626, 0.6874, 0.5626, 0.6874, 0.6249, 0.6251, 0.6249, 0.6251, 0.5626, 0.6874, 0.5626, 0.6874, 0.6249, 0.6251, 0.6249, 0.6251, 0.5626, 0.6874, 0.5626, 0.6874, 0.6249, 0.6251, 0.6249, 0.6251, 0.5626, 0.6874, 0.5626, 0.6874, 0.6249, 0.6251, 0.6249, 0.6251, 0.5626, 0.6874, 0.5626, 0.6874, 0.6249, 0.6251, 0.6249, 0.6251, 0.5626, 0.6874, 0.5626, 0.6874, 0.6249, 0.6251, 0.6249, 0.6251, 0.5626, 0.6874, 0.5626, 0.6874, 0.6249, 0.6251, 0.6249, 0.6251, 0.5626, 0.6874, 0.5626, 0.6874, 0.6249, 0.6251, 0.6249, 0.6251, 0.5626, 0.6874, 0.5626, 0.6874, 0.6249, 0.6251, 0.6249, 0.6251, 0.5626, 0.6874, 0.5626, 0.6874, 0.6249, 0.6251, 0.6249, 0.6251, 0.5626, 0.6874, 0.5626, 0.6874, 0.6249, 0.6251, 0.6249, 0.6251, 0.6249, 0.6251, 0.5626, 0.6874, 0.5626, 0.6874, 0.6249, 0.6251, 0.5626, 0.6874, 0.5626, 0.6874, 0.6249, 0.6251, 0.6249, 0.6251, 0.5626, 0.6874, 0.5626, 0.6874, 0.6249, 0.6251, 0.6249, 0.6251, 0.5626, 0.6874, 0.5626, 0.6874, 0.6249, 0.6251, 0.6249, 0.6251, 0.5626, 0.6874, 0.5626, 0.6874, 0.6249, 0.6251, 0.6249, 0.6251, 0.5626, 0.6874, 0.5626, 0.6874, 0.6249, 0.6251, 0.6249, 0.6251, 0.5626, 0.6874, 0.5626, 0.6874, 0.6249, 0.6251, 0.6249, 0.6251, 0.5626, 0.6874, 0.5626, 0.6874, 0.6249, 0.6251, 0.6249, 0.6251, 0.5626, 0.6874, 0.5626, 0.6874, 0.6249, 0.6251, 0.6249, 0.6251, 0.5626, 0.6874, 0.5626, 0.6874, 0.6249, 0.6251, 0.6249, 0.6251, 0.5626, 0.6874, 0.5626, 0.6874, 0.6249, 0.6251, 0.6249, 0.6251, 0.5626, 0.6874, 0.5626, 0.6874, 0.6249, 0.6251, 0.6249, 0.6251, 0.5626, 0.6874, 0.5626, 0.6874, 0.6249, 0.6251, 0.6249, 0.6251, 0.5626, 0.6874, 0.5626, 0.6874, 0.6249, 0.6251, 0.6249, 0.6251, 0.5626, 0.6874, 0.5626, 0.6874, 0.6249, 0.6251, 0.6249, 0.6251, 0.5626, 0.6874, 0.5626, 0.6874, 0.6249, 0.6251, 0.6249, 0.6251, 0.5626, 0.6874, 0.5626, 0.6874, 0.6249, 0.6251, 0.6249, 0.6251, 0.5626, 0.6874, 0.5626, 0.6874, 0.6249, 0.6251, 0.6249, 0.6251, 0.5626, 0.6874, 0.5626, 0.6874, 0.6249, 0.6251, 0.6249, 0.6251, 0.5626, 0.6874, 0.5626, 0.6874, 0.6249, 0.6251, 0.6249, 0.6251, 0.5626, 0.6874, 0.5626, 0.6874, 0.6249, 0.6251, 0.6249, 0.6251, 0.5626, 0.6874, 0.5626, 0.6874, 0.6249, 0.6251, 0.6249, 0.6251, 0.5626, 0.6874, 0.5626, 0.6874, 0.6249, 0.6251, 0.6249, 0.6251, 0.5626, 0.6874, 0.5626, 0.6874, 0.6249, 0.6251, 0.6249, 0.6251, 0.5626, 0.6874, 0.5626, 0.6874, 0.6249, 0.6251, 0.6249, 0.6251, 0.5626, 0.6874, 0.5626, 0.6874, 0.6249, 0.6251, 0.6249, 0.6251, 0.5626, 0.6874, 0.5626, 0.6874, 0.6249, 0.6251, 0.6249, 0.6251, 0.5626, 0.6874, 0.5626, 0.6874, 0.6249, 0.6251, 0.6249, 0.6251, 0.5626, 0.6874, 0.5626, 0.6874, 0.6249, 0.6251, 0.6249, 0.6251, 0.5626, 0.6874, 0.5626, 0.6874, 0.6249, 0.6251, 0.6249, 0.6251, 0.5626, 0.6874, 0.5626, 0.6874, 0.6249, 0.6251, 0.6249, 0.6251, 0.5626, 0.6874, 0.5626, 0.6874, 0.6249, 0.6251, 0.6249, 0.6251, 0.5626, 0.6874, 0.5626, 0.6874, 0.6249, 0.6251, 0.6249, 0.0626, 0.8751, 0.1249, 0.8751, 0.1249, 0.9374, 0.0626, 0.9374, 0.0626, 0.8751, 0.1249, 0.8751, 0.1249, 0.9374, 0.0626, 0.9374, 0.0626, 0.8751, 0.1249, 0.8751, 0.1249, 0.9374, 0.0626, 0.9374, 0.0626, 0.8751, 0.1249, 0.8751, 0.1249, 0.9374, 0.0626, 0.9374, 0.0626, 0.8751, 0.1249, 0.8751, 0.1249, 0.9374, 0.0626, 0.9374, 0.1876, 0.8751, 0.2499, 0.8751, 0.2499, 0.9374, 0.1876, 0.9374, 0.1876, 0.8751, 0.2499, 0.8751, 0.2499, 0.9374, 0.1876, 0.9374, 0.2501, 0.8751, 0.3124, 0.8751, 0.3124, 0.9374, 0.2501, 0.9374, 0.2501, 0.8751, 0.3124, 0.8751, 0.3124, 0.9374, 0.2501, 0.9374, 0.1876, 0.8751, 0.2499, 0.8751, 0.2499, 0.9374, 0.1876, 0.9374, 0.2501, 0.8751, 0.3124, 0.8751, 0.3124, 0.9374, 0.2501, 0.9374, 0.0626, 0.8751, 0.1249, 0.8751, 0.1249, 0.9374, 0.0626, 0.9374, 0.0626, 0.8751, 0.1249, 0.8751, 0.1249, 0.9374, 0.0626, 0.9374, 0.0626, 0.8751, 0.1249, 0.8751, 0.1249, 0.9374, 0.0626, 0.9374, 0.0626, 0.8751, 0.1249, 0.8751, 0.1249, 0.9374, 0.0626, 0.9374, 0.0626, 0.8751, 0.1249, 0.8751, 0.1249, 0.9374, 0.0626, 0.9374, 0.0626, 0.8751, 0.1249, 0.8751, 0.1249, 0.9374, 0.0626, 0.9374, 0.0626, 0.8751, 0.1249, 0.8751, 0.1249, 0.9374, 0.0626, 0.9374, 0.2501, 0.8751, 0.3124, 0.8751, 0.3124, 0.9374, 0.2501, 0.9374, 0.1876, 0.8751, 0.2499, 0.8751, 0.2499, 0.9374, 0.1876, 0.9374, 0.2501, 0.8751, 0.3124, 0.8751, 0.3124, 0.9374, 0.2501, 0.9374, 0.1876, 0.8751, 0.2499, 0.8751, 0.2499, 0.9374, 0.1876, 0.9374, 0.2501, 0.8751, 0.3124, 0.8751, 0.3124, 0.9374, 0.2501, 0.9374, 0.1876, 0.8751, 0.2499, 0.8751, 0.2499, 0.9374, 0.1876, 0.9374, 0.1251, 0.5001, 0.1874, 0.5001, 0.1874, 0.5624, 0.1251, 0.5624, 0.1251, 0.5001, 0.1874, 0.5001, 0.1874, 0.5624, 0.1251, 0.5624, 0.1251, 0.5001, 0.1874, 0.5001, 0.1874, 0.5624, 0.1251, 0.5624, 0.1251, 0.5001, 0.1874, 0.5001, 0.1874, 0.5624, 0.1251, 0.5624, 0.1251, 0.5001, 0.1874, 0.5001, 0.1874, 0.5624, 0.1251, 0.5624, 0.1251, 0.5001, 0.1874, 0.5001, 0.1874, 0.5624, 0.1251, 0.5624, 0.1251, 0.5001, 0.1874, 0.5001, 0.1874, 0.5624, 0.1251, 0.5624, 0.1251, 0.5001, 0.1874, 0.5001, 0.1874, 0.5624, 0.1251, 0.5624, 0.1251, 0.5001, 0.1874, 0.5001, 0.1874, 0.5624, 0.1251, 0.5624, 0.1251, 0.5001, 0.1874, 0.5001, 0.1874, 0.5624, 0.1251, 0.5624, 0.1251, 0.5001, 0.1874, 0.5001, 0.1874, 0.5624, 0.1251, 0.5624, 0.1251, 0.5001, 0.1874, 0.5001, 0.1874, 0.5624, 0.1251, 0.5624, 0.1251, 0.5001, 0.1874, 0.5001, 0.1874, 0.5624, 0.1251, 0.5624, 0.1251, 0.5001, 0.1874, 0.5001, 0.1874, 0.5624, 0.1251, 0.5624, 0.1251, 0.5001, 0.1874, 0.5001, 0.1874, 0.5624, 0.1251, 0.5624, 0.1251, 0.5001, 0.1874, 0.5001, 0.1874, 0.5624, 0.1251, 0.5624, 0.1251, 0.5001, 0.1874, 0.5001, 0.1874, 0.5624, 0.1251, 0.5624, 0.1251, 0.5001, 0.1874, 0.5001, 0.1874, 0.5624, 0.1251, 0.5624, 0.1251, 0.5001, 0.1874, 0.5001, 0.1874, 0.5624, 0.1251, 0.5624, 0.1251, 0.5001, 0.1874, 0.5001, 0.1874, 0.5624, 0.1251, 0.5624, 0.1251, 0.5001, 0.1874, 0.5001, 0.1874, 0.5624, 0.1251, 0.5624, 0.1251, 0.5001, 0.1874, 0.5001, 0.1874, 0.5624, 0.1251, 0.5624, 0.1251, 0.5001, 0.1874, 0.5001, 0.1874, 0.5624, 0.1251, 0.5624, 0.1251, 0.5001, 0.1874, 0.5001, 0.1874, 0.5624, 0.1251, 0.5624, 0.1251, 0.5001, 0.1874, 0.5001, 0.1874, 0.5624, 0.1251, 0.5624, 0.1251, 0.5001, 0.1874, 0.5001, 0.1874, 0.5624, 0.1251, 0.5624, 0.1251, 0.5001, 0.1874, 0.5001, 0.1874, 0.5624, 0.1251, 0.5624, 0.1251, 0.5001, 0.1874, 0.5001, 0.1874, 0.5624, 0.1251, 0.5624])
me_cube.materials.append(mat_material)
me_cube.materials.append(mat_0x72_16x16dungeontileset_walls_v2_001)
me_cube.materials.append(mat_0x72_16x16dungeontileset_walls_v2_002)
me_cube.materials.append(mat_0x72_16x16dungeontileset_walls_v2)
me_cube.use_remesh_preserve_volume = False
me_cube.use_remesh_preserve_attributes = False
me_cube.use_mirror_vertex_groups = False
me_cube.update()

# ---- objects
ob_cube = bpy.data.objects.new('Cube', me_cube)
ob_light = bpy.data.objects.new('Light', light_light)
ob_camera = bpy.data.objects.new('Camera', cam_camera)

# ---- transforms, parenting, visibility, modifiers, constraints
ob_cube.location = (0.0, 0.0, 0.0)
ob_cube.scale = (2.578, 2.578, 2.578)
ob_cube.lock_rotations_4d = False
ob_cube.empty_display_type = 'ARROWS'
ob_cube.lineart.crease_threshold = 0.0
ob_light.location = (4.076, 1.005, 5.904)
ob_light.rotation_euler = (0.6503, 0.05522, 1.866)
ob_light.lock_rotations_4d = False
ob_light.empty_display_type = 'ARROWS'
ob_light.color = (0.0, 0.0, 0.0, 0.0)
ob_light.lineart.crease_threshold = 0.0
ob_camera.location = (7.359, -6.926, 4.958)
ob_camera.rotation_euler = (1.109, 0.0, 0.8149)
ob_camera.lock_rotations_4d = False
ob_camera.empty_display_type = 'ARROWS'
ob_camera.color = (0.0, 0.0, 0.0, 0.0)
ob_camera.display_type = 'WIRE'
ob_camera.lineart.crease_threshold = 0.0

# ---- collection membership
col_collection.objects.link(ob_cube)
col_collection.objects.link(ob_light)
col_collection.objects.link(ob_camera)

# ---- scene / render settings (as saved in the file)
scene.camera = ob_camera
scene.frame_start = 1; scene.frame_end = 250; scene.frame_set(49)
scene.render.engine = 'BLENDER_EEVEE_NEXT'
scene.cycles.use_denoising = False
scene.cycles.samples = 128
scene.cycles.sampling_pattern = 'TABULATED_SOBOL'
scene.cycles.use_adaptive_sampling = False
scene.cycles.use_light_tree = False
scene.view_settings.view_transform = 'Filmic'
bpy.context.view_layer.update()
